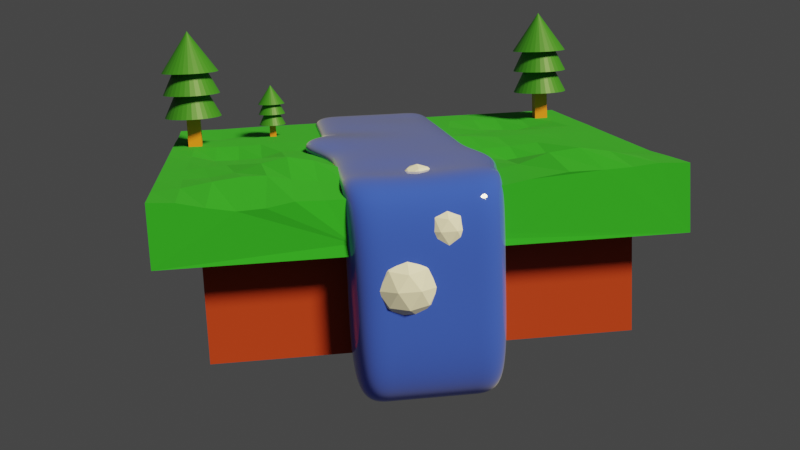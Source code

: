# Source: low_poly_world.blend  (saved by Blender 3.2.14; exported with 4.5.12 LTS)
import bpy
from mathutils import Matrix  # noqa: F401  (used for matrix-valued properties, if any)

bpy.ops.wm.read_factory_settings(use_empty=True)
scene = bpy.context.scene
scene.name = 'Scene'

# ---- collections
col_collection = bpy.data.collections.new('Collection'); scene.collection.children.link(col_collection)

# ---- materials (node trees are filled in below, after node groups)
mat_ground = bpy.data.materials.new('Ground')
mat_ground.alpha_threshold = 0.0
mat_ground.use_transparent_shadow = False
mat_ground.line_color = (0.0, 0.0, 0.0, 1.0)
mat_grass = bpy.data.materials.new('Grass')
mat_grass.use_transparent_shadow = False
mat_material = bpy.data.materials.new('Material')
mat_material.use_transparent_shadow = False
mat_material_002 = bpy.data.materials.new('Material.002')
mat_material_002.use_transparent_shadow = False
mat_material_001 = bpy.data.materials.new('Material.001')
mat_material_001.use_transparent_shadow = False

# ---- material node trees
mat_ground.use_nodes = True; mat_ground.node_tree.nodes.clear()
_N = mat_ground.node_tree.nodes; _L = mat_ground.node_tree.links
n0 = _N.new('ShaderNodeOutputMaterial'); n0.name = 'Material Output'; n0.location = (300, 300)
n1 = _N.new('ShaderNodeBsdfPrincipled'); n1.name = 'Principled BSDF'; n1.location = (10, 300)
n1.distribution = 'GGX'
n1.subsurface_method = 'RANDOM_WALK_SKIN'
n1.inputs[0].default_value = (0.3931, 0.03314, 0.006327, 1.0)
n1.inputs[2].default_value = 1.0
n1.inputs[3].default_value = 1.45
n1.inputs[27].default_value = (0.0, 0.0, 0.0, 1.0)
n1.inputs[28].default_value = 1.0
_L.new(n1.outputs[0], n0.inputs[0])
n0.is_active_output = True
mat_grass.use_nodes = True; mat_grass.node_tree.nodes.clear()
_N = mat_grass.node_tree.nodes; _L = mat_grass.node_tree.links
n0 = _N.new('ShaderNodeBsdfPrincipled'); n0.name = 'Principled BSDF'; n0.location = (10, 300)
n0.distribution = 'GGX'
n0.subsurface_method = 'RANDOM_WALK_SKIN'
n0.inputs[0].default_value = (0.0169, 0.3424, 0.01627, 1.0)
n0.inputs[2].default_value = 1.0
n0.inputs[3].default_value = 1.45
n0.inputs[27].default_value = (0.0, 0.0, 0.0, 1.0)
n0.inputs[28].default_value = 1.0
n1 = _N.new('ShaderNodeOutputMaterial'); n1.name = 'Material Output'; n1.location = (300, 300)
_L.new(n0.outputs[0], n1.inputs[0])
n1.is_active_output = True
mat_material.use_nodes = True; mat_material.node_tree.nodes.clear()
_N = mat_material.node_tree.nodes; _L = mat_material.node_tree.links
n0 = _N.new('ShaderNodeOutputMaterial'); n0.name = 'Material Output'; n0.location = (401, 306)
n1 = _N.new('ShaderNodeBsdfPrincipled'); n1.name = 'Principled BSDF'; n1.location = (-101, 364)
n1.distribution = 'GGX'
n1.subsurface_method = 'RANDOM_WALK_SKIN'
n1.inputs[0].default_value = (0.03437, 0.09208, 0.8, 1.0)
n1.inputs[2].default_value = 0.04545
n1.inputs[3].default_value = 1.45
n1.inputs[18].default_value = 0.09545
n1.inputs[24].default_value = 0.2
n1.inputs[27].default_value = (0.0, 0.0, 0.0, 1.0)
n1.inputs[28].default_value = 1.0
n2 = _N.new('ShaderNodeBsdfGlass'); n2.name = 'Glass BSDF'; n2.location = (186, 198)
n2.inputs[0].default_value = (0.0669, 0.07241, 1.0, 1.0)
n2.inputs[2].default_value = 1.45
_L.new(n1.outputs[0], n0.inputs[0])
_L.new(n2.outputs[0], n0.inputs[1])
n0.is_active_output = True
mat_material_002.use_nodes = True; mat_material_002.node_tree.nodes.clear()
_N = mat_material_002.node_tree.nodes; _L = mat_material_002.node_tree.links
n0 = _N.new('ShaderNodeBsdfPrincipled'); n0.name = 'Principled BSDF'; n0.location = (10, 300)
n0.distribution = 'GGX'
n0.subsurface_method = 'RANDOM_WALK_SKIN'
n0.inputs[0].default_value = (0.03279, 0.2019, 0.01442, 1.0)
n0.inputs[3].default_value = 1.45
n0.inputs[27].default_value = (0.0, 0.0, 0.0, 1.0)
n0.inputs[28].default_value = 1.0
n1 = _N.new('ShaderNodeOutputMaterial'); n1.name = 'Material Output'; n1.location = (300, 300)
_L.new(n0.outputs[0], n1.inputs[0])
n1.is_active_output = True
mat_material_001.use_nodes = True; mat_material_001.node_tree.nodes.clear()
_N = mat_material_001.node_tree.nodes; _L = mat_material_001.node_tree.links
n0 = _N.new('ShaderNodeBsdfPrincipled'); n0.name = 'Principled BSDF'; n0.location = (10, 300)
n0.distribution = 'GGX'
n0.subsurface_method = 'RANDOM_WALK_SKIN'
n0.inputs[0].default_value = (0.8, 0.2255, 0.00822, 1.0)
n0.inputs[3].default_value = 1.45
n0.inputs[27].default_value = (0.0, 0.0, 0.0, 1.0)
n0.inputs[28].default_value = 1.0
n1 = _N.new('ShaderNodeOutputMaterial'); n1.name = 'Material Output'; n1.location = (300, 300)
_L.new(n0.outputs[0], n1.inputs[0])
n1.is_active_output = True

# ---- world
world_world = bpy.data.worlds.new('World'); scene.world = world_world
world_world.use_nodes = True; world_world.node_tree.nodes.clear()
_N = world_world.node_tree.nodes; _L = world_world.node_tree.links
n0 = _N.new('ShaderNodeOutputWorld'); n0.name = 'World Output'; n0.location = (300, 300)
n1 = _N.new('ShaderNodeBackground'); n1.name = 'Background'; n1.location = (10, 300)
n1.inputs[0].default_value = (0.05088, 0.05088, 0.05088, 1.0)
_L.new(n1.outputs[0], n0.inputs[0])
n0.is_active_output = True
world_world.color = (0.05088, 0.05088, 0.05088)
world_world.use_sun_shadow = False
world_world.sun_shadow_jitter_overblur = 0.0

# ---- cameras
cam_camera = bpy.data.cameras.new('Camera')
cam_camera.clip_end = 100.0
cam_camera.ortho_scale = 7.314

# ---- lights
light_light = bpy.data.lights.new('Light', 'SUN')
light_light.color = (1.0, 0.8603, 0.4589)
light_light.transmission_factor = 0.0
light_light.angle = 0.1993
light_light.energy = 5.0
light_light.shadow_soft_size = 0.1
light_light.shadow_cascade_max_distance = 1000.0

# ---- meshes
me_cube = bpy.data.meshes.new('Cube')
me_cube.from_pydata([(1.0, 1.0, 1.0), (1.0, 1.0, -1.0), (1.0, -1.0, 1.0), (1.0, -1.0, -1.0), (-1.0, 1.0, 1.0), (-1.0, 1.0, -1.0), (-1.0, -1.0, 1.0), (-1.0, -1.0, -1.0), (1.194, 1.203, 2.187), (1.204, 1.204, 0.9598), (1.204, -1.204, 2.101), (1.204, -1.204, 0.9598), (-1.204, 1.204, 2.101), (-1.204, 1.204, 0.9598), (-1.204, -1.204, 2.101), (-1.204, -1.204, 0.9598), (-1.204, 0.3333, 2.101), (1.194, 0.3303, 1.175), (-1.204, 0.3333, 1.203), (1.179, 0.3192, 1.968), (-1.204, -0.3333, 2.101), (1.171, -0.3142, 1.922), (1.19, -0.3297, 1.17), (-1.204, -0.3333, 1.203), (0.9361, 1.204, 0.9598), (0.6686, 1.204, 0.9598), (0.4012, 1.204, 0.9598), (0.1337, 1.204, 0.9598), (-0.1337, 1.204, 0.9598), (-0.4012, 1.204, 0.9598), (-0.6686, 1.204, 0.9598), (-0.9361, 1.204, 0.9598), (0.9361, -1.204, 2.101), (0.6686, -1.204, 2.101), (0.4012, -1.204, 2.101), (0.1337, -1.204, 2.101), (-0.1337, -1.204, 2.101), (-0.4012, -1.204, 2.101), (-0.6686, -1.204, 2.101), (-0.9274, -1.203, 2.084), (-0.9361, -1.204, 0.9598), (-0.6686, -1.204, 0.9598), (-0.4012, -1.204, 0.9598), (-0.1337, -1.204, 0.9598), (0.1337, -1.204, 0.9598), (0.4012, -1.204, 0.9598), (0.6686, -1.204, 0.9598), (0.9361, -1.204, 0.9598), (-0.9361, 1.204, 2.101), (-0.6686, 1.204, 2.101), (-0.401, 1.207, 2.1), (-0.1337, 1.204, 2.101), (0.1337, 1.204, 2.101), (0.4012, 1.204, 2.101), (0.6686, 1.204, 2.101), (0.9308, 1.203, 2.149), (-0.9358, 0.3236, 2.1), (-0.666, 0.2376, 2.093), (-0.3924, 0.3096, 2.056), (-0.1123, 0.2982, 2.2), (0.1453, 0.3144, 2.032), (0.4024, 0.3314, 2.076), (0.6686, 0.3333, 2.101), (0.9346, 0.3319, 2.091), (-0.9361, -0.3333, 2.101), (-0.6686, -0.3333, 2.101), (-0.4, -0.3434, 2.096), (-0.1218, -0.4321, 2.047), (0.1348, -0.3273, 2.096), (0.4012, -0.3333, 2.101), (0.6685, -0.3337, 2.15), (0.9347, -0.3317, 2.085), (0.9361, 0.3333, 1.203), (0.6686, 0.3333, 1.203), (0.4012, 0.3333, 1.203), (0.1337, 0.3333, 1.203), (-0.1337, 0.3333, 1.261), (-0.4012, 0.3333, 1.203), (-0.6681, 0.313, 1.202), (-0.9361, 0.3333, 1.203), (-0.9361, -0.3333, 1.203), (-0.6686, -0.3333, 1.203), (-0.4012, -0.3333, 1.203), (-0.1313, -0.3465, 1.192), (0.133, -0.2595, 1.203), (0.4011, -0.3258, 1.203), (0.6686, -0.3333, 1.203), (0.9361, -0.3333, 1.203), (1.187, -0.4397, 1.937), (1.209, -0.5712, 1.967), (1.211, -0.6981, 1.886), (1.205, -0.8246, 1.862), (1.205, -0.9539, 1.953), (1.204, -1.079, 2.068), (-1.202, -1.079, 2.097), (-1.198, -0.9544, 2.09), (-1.202, -0.8304, 2.097), (-1.204, -0.7063, 2.101), (-1.204, -0.582, 2.101), (-1.204, -0.4577, 2.101), (0.937, -0.4566, 2.101), (0.9272, -0.5765, 2.155), (0.8963, -0.6839, 2.23), (0.8783, -0.7974, 2.227), (0.8965, -0.9318, 2.181), (0.9268, -1.074, 2.12), (0.6683, -0.4587, 2.309), (0.6683, -0.5831, 2.403), (0.6653, -0.708, 2.314), (0.66, -0.8335, 2.165), (0.6656, -0.9558, 2.108), (0.6686, -1.079, 2.101), (0.4012, -0.4577, 2.112), (0.3975, -0.5902, 2.136), (0.3858, -0.7408, 2.134), (0.3788, -0.8808, 2.148), (0.3858, -0.9894, 2.133), (0.3976, -1.087, 2.109), (0.1342, -0.4613, 2.099), (0.1337, -0.582, 2.101), (0.1327, -0.7082, 2.096), (0.1308, -0.8358, 2.084), (0.1327, -0.9568, 2.096), (0.1337, -1.079, 2.101), (-0.1255, -0.5254, 2.064), (-0.1327, -0.5978, 2.055), (-0.1375, -0.7067, 1.939), (-0.1393, -0.8312, 1.864), (-0.1375, -0.9553, 1.938), (-0.1346, -1.079, 2.063), (-0.4007, -0.4613, 2.099), (-0.4012, -0.582, 2.101), (-0.4014, -0.7063, 2.09), (-0.4018, -0.8307, 2.074), (-0.4014, -0.9549, 2.09), (-0.4012, -1.079, 2.101), (-0.6686, -0.4577, 2.101), (-0.6686, -0.582, 2.101), (-0.6686, -0.7063, 2.101), (-0.6667, -0.8304, 2.097), (-0.6631, -0.9544, 2.09), (-0.6667, -1.079, 2.097), (-0.9361, -0.4577, 2.101), (-0.9361, -0.582, 2.101), (-0.9274, -0.7054, 2.084), (-0.899, -0.8269, 2.026), (-0.8821, -0.9495, 1.991), (-0.899, -1.076, 2.026), (-1.204, 0.4784, 2.101), (-1.204, 0.6234, 2.101), (-1.204, 0.7684, 2.101), (-1.204, 0.9135, 2.101), (-1.204, 1.059, 2.101), (1.19, 1.06, 2.215), (1.189, 0.9379, 2.171), (1.189, 0.8099, 2.154), (1.191, 0.6481, 2.158), (1.185, 0.472, 2.07), (0.9284, 1.058, 2.188), (0.9366, 0.912, 2.314), (0.9414, 0.768, 2.412), (0.9323, 0.6221, 2.353), (0.9298, 0.4781, 2.174), (0.6686, 1.059, 2.101), (0.6686, 0.9135, 2.109), (0.6688, 0.7684, 2.13), (0.6686, 0.6234, 2.075), (0.6686, 0.4784, 2.094), (0.4012, 1.059, 2.101), (0.4012, 0.9135, 2.086), (0.4012, 0.7684, 1.903), (0.4012, 0.6234, 1.769), (0.4012, 0.4784, 1.903), (0.1337, 1.059, 2.101), (0.1337, 0.9135, 2.101), (0.1352, 0.766, 2.083), (0.1386, 0.6155, 2.035), (0.1429, 0.4634, 2.025), (-0.1336, 1.06, 2.101), (-0.1333, 0.9207, 2.101), (-0.1297, 0.7635, 2.116), (-0.1227, 0.6053, 2.103), (-0.1147, 0.4473, 2.154), (-0.3989, 1.101, 2.089), (-0.3973, 0.985, 2.081), (-0.3987, 0.8109, 2.071), (-0.3974, 0.6208, 2.074), (-0.3943, 0.4651, 2.051), (-0.6686, 1.06, 2.091), (-0.6682, 0.9208, 1.98), (-0.6686, 0.77, 1.892), (-0.6685, 0.6196, 1.978), (-0.6671, 0.4212, 2.087), (-0.9361, 1.059, 2.101), (-0.9361, 0.9135, 2.097), (-0.9361, 0.7684, 2.08), (-0.9361, 0.6234, 2.097), (-0.936, 0.4763, 2.101)], [], [(0, 4, 6, 2), (3, 2, 6, 7), (7, 6, 4, 5), (5, 1, 3, 7), (1, 0, 2, 3), (5, 4, 0, 1), (197, 148, 16, 56), (40, 39, 14, 15), (15, 14, 94, 95, 96, 97, 98, 99, 20, 23, 18, 16, 148, 149, 150, 151, 152, 12, 13), (24, 9, 11, 47), (9, 8, 153, 154, 155, 156, 157, 19, 17, 22, 21, 88, 89, 90, 91, 92, 93, 10, 11), (24, 55, 8, 9), (72, 17, 19, 63), (147, 94, 14, 39), (87, 22, 17, 72), (80, 23, 20, 64), (22, 87, 71, 21), (87, 86, 70, 71), (86, 85, 69, 70), (85, 84, 68, 69), (84, 83, 67, 68), (83, 82, 66, 67), (82, 81, 65, 66), (81, 80, 64, 65), (23, 80, 79, 18), (80, 81, 78, 79), (81, 82, 77, 78), (82, 83, 76, 77), (83, 84, 75, 76), (84, 85, 74, 75), (85, 86, 73, 74), (86, 87, 72, 73), (93, 105, 32, 10), (105, 111, 33, 32), (111, 117, 34, 33), (117, 123, 35, 34), (123, 129, 36, 35), (129, 135, 37, 36), (135, 141, 38, 37), (141, 147, 39, 38), (18, 79, 56, 16), (79, 78, 57, 56), (78, 77, 58, 57), (77, 76, 59, 58), (76, 75, 60, 59), (75, 74, 61, 60), (74, 73, 62, 61), (73, 72, 63, 62), (13, 12, 48, 31), (31, 48, 49, 30), (30, 49, 50, 29), (29, 50, 51, 28), (28, 51, 52, 27), (27, 52, 53, 26), (26, 53, 54, 25), (25, 54, 55, 24), (13, 31, 40, 15), (31, 30, 41, 40), (30, 29, 42, 41), (29, 28, 43, 42), (28, 27, 44, 43), (27, 26, 45, 44), (26, 25, 46, 45), (25, 24, 47, 46), (11, 10, 32, 47), (47, 32, 33, 46), (46, 33, 34, 45), (45, 34, 35, 44), (44, 35, 36, 43), (43, 36, 37, 42), (42, 37, 38, 41), (41, 38, 39, 40), (157, 162, 63, 19), (162, 167, 62, 63), (167, 172, 61, 62), (172, 177, 60, 61), (177, 182, 59, 60), (182, 187, 58, 59), (187, 192, 57, 58), (192, 197, 56, 57), (65, 64, 142, 136), (136, 142, 143, 137), (137, 143, 144, 138), (138, 144, 145, 139), (139, 145, 146, 140), (140, 146, 147, 141), (66, 65, 136, 130), (130, 136, 137, 131), (131, 137, 138, 132), (132, 138, 139, 133), (133, 139, 140, 134), (134, 140, 141, 135), (67, 66, 130, 124), (124, 130, 131, 125), (125, 131, 132, 126), (126, 132, 133, 127), (127, 133, 134, 128), (128, 134, 135, 129), (68, 67, 124, 118), (118, 124, 125, 119), (119, 125, 126, 120), (120, 126, 127, 121), (121, 127, 128, 122), (122, 128, 129, 123), (69, 68, 118, 112), (112, 118, 119, 113), (113, 119, 120, 114), (114, 120, 121, 115), (115, 121, 122, 116), (116, 122, 123, 117), (70, 69, 112, 106), (106, 112, 113, 107), (107, 113, 114, 108), (108, 114, 115, 109), (109, 115, 116, 110), (110, 116, 117, 111), (71, 70, 106, 100), (100, 106, 107, 101), (101, 107, 108, 102), (102, 108, 109, 103), (103, 109, 110, 104), (104, 110, 111, 105), (21, 71, 100, 88), (88, 100, 101, 89), (89, 101, 102, 90), (90, 102, 103, 91), (91, 103, 104, 92), (92, 104, 105, 93), (64, 20, 99, 142), (142, 99, 98, 143), (143, 98, 97, 144), (144, 97, 96, 145), (145, 96, 95, 146), (146, 95, 94, 147), (49, 48, 193, 188), (188, 193, 194, 189), (189, 194, 195, 190), (190, 195, 196, 191), (191, 196, 197, 192), (50, 49, 188, 183), (183, 188, 189, 184), (184, 189, 190, 185), (185, 190, 191, 186), (186, 191, 192, 187), (51, 50, 183, 178), (178, 183, 184, 179), (179, 184, 185, 180), (180, 185, 186, 181), (181, 186, 187, 182), (52, 51, 178, 173), (173, 178, 179, 174), (174, 179, 180, 175), (175, 180, 181, 176), (176, 181, 182, 177), (53, 52, 173, 168), (168, 173, 174, 169), (169, 174, 175, 170), (170, 175, 176, 171), (171, 176, 177, 172), (54, 53, 168, 163), (163, 168, 169, 164), (164, 169, 170, 165), (165, 170, 171, 166), (166, 171, 172, 167), (55, 54, 163, 158), (158, 163, 164, 159), (159, 164, 165, 160), (160, 165, 166, 161), (161, 166, 167, 162), (8, 55, 158, 153), (153, 158, 159, 154), (154, 159, 160, 155), (155, 160, 161, 156), (156, 161, 162, 157), (48, 12, 152, 193), (193, 152, 151, 194), (194, 151, 150, 195), (195, 150, 149, 196), (196, 149, 148, 197)])
me_cube.polygons.foreach_set('material_index', [0, 0, 0, 0, 0, 0, 1, 1, 1, 1, 1, 1, 1, 1, 1, 1, 1, 1, 1, 1, 1, 1, 1, 1, 1, 1, 1, 1, 1, 1, 1, 1, 1, 1, 1, 1, 1, 1, 1, 1, 1, 1, 1, 1, 1, 1, 1, 1, 1, 1, 1, 1, 1, 1, 1, 1, 1, 1, 1, 1, 1, 1, 1, 1, 1, 1, 1, 1, 1, 1, 1, 1, 1, 1, 1, 1, 1, 1, 1, 1, 1, 1, 1, 1, 1, 1, 1, 1, 1, 1, 1, 1, 1, 1, 1, 1, 1, 1, 1, 1, 1, 1, 1, 1, 1, 1, 1, 1, 1, 1, 1, 1, 1, 1, 1, 1, 1, 1, 1, 1, 1, 1, 1, 1, 1, 1, 1, 1, 1, 1, 1, 1, 1, 1, 1, 1, 1, 1, 1, 1, 1, 1, 1, 1, 1, 1, 1, 1, 1, 1, 1, 1, 1, 1, 1, 1, 1, 1, 1, 1, 1, 1, 1, 1, 1, 1, 1, 1, 1, 1, 1, 1, 1, 1, 1, 1, 1, 1, 1])
_uv = me_cube.uv_layers.new(name='UVMap')
_uv.uv.foreach_set('vector', [0.625, 0.5, 0.875, 0.5, 0.875, 0.75, 0.625, 0.75, 0.375, 0.75, 0.625, 0.75, 0.625, 1.0, 0.375, 1.0, 0.375, 0.0, 0.625, 0.0, 0.625, 0.25, 0.375, 0.25, 0.125, 0.5, 0.375, 0.5, 0.375, 0.75, 0.125, 0.75, 0.375, 0.5, 0.625, 0.5, 0.625, 0.75, 0.375, 0.75, 0.375, 0.25, 0.625, 0.25, 0.625, 0.5, 0.375, 0.5, 0.8472, 0.5753, 0.875, 0.5753, 0.875, 0.5904, 0.8472, 0.5904, 0.375, 0.9722, 0.625, 0.9722, 0.625, 1.0, 0.375, 1.0, 0.375, 0.0, 0.625, 0.0, 0.625, 0.01291, 0.625, 0.02582, 0.625, 0.03873, 0.625, 0.05165, 0.625, 0.06456, 0.625, 0.07747, 0.625, 0.09038, 0.4283, 0.09038, 0.4283, 0.1596, 0.625, 0.1596, 0.625, 0.1747, 0.625, 0.1897, 0.625, 0.2048, 0.625, 0.2199, 0.625, 0.2349, 0.625, 0.25, 0.375, 0.25, 0.3472, 0.5, 0.375, 0.5, 0.375, 0.75, 0.3472, 0.75, 0.375, 0.5, 0.625, 0.5, 0.625, 0.5151, 0.625, 0.5301, 0.625, 0.5452, 0.625, 0.5603, 0.625, 0.5753, 0.625, 0.5904, 0.4283, 0.5904, 0.4283, 0.6596, 0.625, 0.6596, 0.625, 0.6725, 0.625, 0.6854, 0.625, 0.6984, 0.625, 0.7113, 0.625, 0.7242, 0.625, 0.7371, 0.625, 0.75, 0.375, 0.75, 0.375, 0.4722, 0.625, 0.4722, 0.625, 0.5, 0.375, 0.5, 0.375, 0.4684, 0.375, 0.495, 0.4628, 0.495, 0.4628, 0.4684, 0.8472, 0.7371, 0.875, 0.7371, 0.875, 0.75, 0.8472, 0.75, 0.3434, 0.75, 0.37, 0.75, 0.37, 0.5, 0.3434, 0.5, 0.375, 0.9684, 0.375, 0.995, 0.4628, 0.995, 0.4628, 0.9684, 0.375, 0.755, 0.375, 0.7816, 0.4628, 0.7816, 0.4628, 0.755, 0.375, 0.7816, 0.375, 0.8083, 0.4628, 0.8083, 0.4628, 0.7816, 0.375, 0.8083, 0.375, 0.835, 0.4628, 0.835, 0.4628, 0.8083, 0.375, 0.835, 0.375, 0.8617, 0.4628, 0.8617, 0.4628, 0.835, 0.375, 0.8617, 0.375, 0.8883, 0.4628, 0.8883, 0.4628, 0.8617, 0.375, 0.8883, 0.375, 0.915, 0.4628, 0.915, 0.4628, 0.8883, 0.375, 0.915, 0.375, 0.9417, 0.4628, 0.9417, 0.4628, 0.915, 0.375, 0.9417, 0.375, 0.9684, 0.4628, 0.9684, 0.4628, 0.9417, 0.13, 0.75, 0.1566, 0.75, 0.1566, 0.5, 0.13, 0.5, 0.1566, 0.75, 0.1833, 0.75, 0.1833, 0.5, 0.1566, 0.5, 0.1833, 0.75, 0.21, 0.75, 0.21, 0.5, 0.1833, 0.5, 0.21, 0.75, 0.2367, 0.75, 0.2367, 0.5, 0.21, 0.5, 0.2367, 0.75, 0.2633, 0.75, 0.2633, 0.5, 0.2367, 0.5, 0.2633, 0.75, 0.29, 0.75, 0.29, 0.5, 0.2633, 0.5, 0.29, 0.75, 0.3167, 0.75, 0.3167, 0.5, 0.29, 0.5, 0.3167, 0.75, 0.3434, 0.75, 0.3434, 0.5, 0.3167, 0.5, 0.625, 0.7371, 0.6528, 0.7371, 0.6528, 0.75, 0.625, 0.75, 0.6528, 0.7371, 0.6806, 0.7371, 0.6806, 0.75, 0.6528, 0.75, 0.6806, 0.7371, 0.7083, 0.7371, 0.7083, 0.75, 0.6806, 0.75, 0.7083, 0.7371, 0.7361, 0.7371, 0.7361, 0.75, 0.7083, 0.75, 0.7361, 0.7371, 0.7639, 0.7371, 0.7639, 0.75, 0.7361, 0.75, 0.7639, 0.7371, 0.7917, 0.7371, 0.7917, 0.75, 0.7639, 0.75, 0.7917, 0.7371, 0.8194, 0.7371, 0.8194, 0.75, 0.7917, 0.75, 0.8194, 0.7371, 0.8472, 0.7371, 0.8472, 0.75, 0.8194, 0.75, 0.375, 0.255, 0.375, 0.2816, 0.4628, 0.2816, 0.4628, 0.255, 0.375, 0.2816, 0.375, 0.3083, 0.4628, 0.3083, 0.4628, 0.2816, 0.375, 0.3083, 0.375, 0.335, 0.4628, 0.335, 0.4628, 0.3083, 0.375, 0.335, 0.375, 0.3617, 0.4628, 0.3617, 0.4628, 0.335, 0.375, 0.3617, 0.375, 0.3883, 0.4628, 0.3883, 0.4628, 0.3617, 0.375, 0.3883, 0.375, 0.415, 0.4628, 0.415, 0.4628, 0.3883, 0.375, 0.415, 0.375, 0.4417, 0.4628, 0.4417, 0.4628, 0.415, 0.375, 0.4417, 0.375, 0.4684, 0.4628, 0.4684, 0.4628, 0.4417, 0.375, 0.25, 0.625, 0.25, 0.625, 0.2778, 0.375, 0.2778, 0.375, 0.2778, 0.625, 0.2778, 0.625, 0.3056, 0.375, 0.3056, 0.375, 0.3056, 0.625, 0.3056, 0.625, 0.3333, 0.375, 0.3333, 0.375, 0.3333, 0.625, 0.3333, 0.625, 0.3611, 0.375, 0.3611, 0.375, 0.3611, 0.625, 0.3611, 0.625, 0.3889, 0.375, 0.3889, 0.375, 0.3889, 0.625, 0.3889, 0.625, 0.4167, 0.375, 0.4167, 0.375, 0.4167, 0.625, 0.4167, 0.625, 0.4444, 0.375, 0.4444, 0.375, 0.4444, 0.625, 0.4444, 0.625, 0.4722, 0.375, 0.4722, 0.125, 0.5, 0.1528, 0.5, 0.1528, 0.75, 0.125, 0.75, 0.1528, 0.5, 0.1806, 0.5, 0.1806, 0.75, 0.1528, 0.75, 0.1806, 0.5, 0.2083, 0.5, 0.2083, 0.75, 0.1806, 0.75, 0.2083, 0.5, 0.2361, 0.5, 0.2361, 0.75, 0.2083, 0.75, 0.2361, 0.5, 0.2639, 0.5, 0.2639, 0.75, 0.2361, 0.75, 0.2639, 0.5, 0.2917, 0.5, 0.2917, 0.75, 0.2639, 0.75, 0.2917, 0.5, 0.3194, 0.5, 0.3194, 0.75, 0.2917, 0.75, 0.3194, 0.5, 0.3472, 0.5, 0.3472, 0.75, 0.3194, 0.75, 0.375, 0.75, 0.625, 0.75, 0.625, 0.7778, 0.375, 0.7778, 0.375, 0.7778, 0.625, 0.7778, 0.625, 0.8056, 0.375, 0.8056, 0.375, 0.8056, 0.625, 0.8056, 0.625, 0.8333, 0.375, 0.8333, 0.375, 0.8333, 0.625, 0.8333, 0.625, 0.8611, 0.375, 0.8611, 0.375, 0.8611, 0.625, 0.8611, 0.625, 0.8889, 0.375, 0.8889, 0.375, 0.8889, 0.625, 0.8889, 0.625, 0.9167, 0.375, 0.9167, 0.375, 0.9167, 0.625, 0.9167, 0.625, 0.9444, 0.375, 0.9444, 0.375, 0.9444, 0.625, 0.9444, 0.625, 0.9722, 0.375, 0.9722, 0.625, 0.5753, 0.6528, 0.5753, 0.6528, 0.5904, 0.625, 0.5904, 0.6528, 0.5753, 0.6806, 0.5753, 0.6806, 0.5904, 0.6528, 0.5904, 0.6806, 0.5753, 0.7083, 0.5753, 0.7083, 0.5904, 0.6806, 0.5904, 0.7083, 0.5753, 0.7361, 0.5753, 0.7361, 0.5904, 0.7083, 0.5904, 0.7361, 0.5753, 0.7639, 0.5753, 0.7639, 0.5904, 0.7361, 0.5904, 0.7639, 0.5753, 0.7917, 0.5753, 0.7917, 0.5904, 0.7639, 0.5904, 0.7917, 0.5753, 0.8194, 0.5753, 0.8194, 0.5904, 0.7917, 0.5904, 0.8194, 0.5753, 0.8472, 0.5753, 0.8472, 0.5904, 0.8194, 0.5904, 0.8194, 0.6596, 0.8472, 0.6596, 0.8472, 0.6725, 0.8194, 0.6725, 0.8194, 0.6725, 0.8472, 0.6725, 0.8472, 0.6854, 0.8194, 0.6854, 0.8194, 0.6854, 0.8472, 0.6854, 0.8472, 0.6984, 0.8194, 0.6984, 0.8194, 0.6984, 0.8472, 0.6984, 0.8472, 0.7113, 0.8194, 0.7113, 0.8194, 0.7113, 0.8472, 0.7113, 0.8472, 0.7242, 0.8194, 0.7242, 0.8194, 0.7242, 0.8472, 0.7242, 0.8472, 0.7371, 0.8194, 0.7371, 0.7917, 0.6596, 0.8194, 0.6596, 0.8194, 0.6725, 0.7917, 0.6725, 0.7917, 0.6725, 0.8194, 0.6725, 0.8194, 0.6854, 0.7917, 0.6854, 0.7917, 0.6854, 0.8194, 0.6854, 0.8194, 0.6984, 0.7917, 0.6984, 0.7917, 0.6984, 0.8194, 0.6984, 0.8194, 0.7113, 0.7917, 0.7113, 0.7917, 0.7113, 0.8194, 0.7113, 0.8194, 0.7242, 0.7917, 0.7242, 0.7917, 0.7242, 0.8194, 0.7242, 0.8194, 0.7371, 0.7917, 0.7371, 0.7639, 0.6596, 0.7917, 0.6596, 0.7917, 0.6725, 0.7639, 0.6725, 0.7639, 0.6725, 0.7917, 0.6725, 0.7917, 0.6854, 0.7639, 0.6854, 0.7639, 0.6854, 0.7917, 0.6854, 0.7917, 0.6984, 0.7639, 0.6984, 0.7639, 0.6984, 0.7917, 0.6984, 0.7917, 0.7113, 0.7639, 0.7113, 0.7639, 0.7113, 0.7917, 0.7113, 0.7917, 0.7242, 0.7639, 0.7242, 0.7639, 0.7242, 0.7917, 0.7242, 0.7917, 0.7371, 0.7639, 0.7371, 0.7361, 0.6596, 0.7639, 0.6596, 0.7639, 0.6725, 0.7361, 0.6725, 0.7361, 0.6725, 0.7639, 0.6725, 0.7639, 0.6854, 0.7361, 0.6854, 0.7361, 0.6854, 0.7639, 0.6854, 0.7639, 0.6984, 0.7361, 0.6984, 0.7361, 0.6984, 0.7639, 0.6984, 0.7639, 0.7113, 0.7361, 0.7113, 0.7361, 0.7113, 0.7639, 0.7113, 0.7639, 0.7242, 0.7361, 0.7242, 0.7361, 0.7242, 0.7639, 0.7242, 0.7639, 0.7371, 0.7361, 0.7371, 0.7083, 0.6596, 0.7361, 0.6596, 0.7361, 0.6725, 0.7083, 0.6725, 0.7083, 0.6725, 0.7361, 0.6725, 0.7361, 0.6854, 0.7083, 0.6854, 0.7083, 0.6854, 0.7361, 0.6854, 0.7361, 0.6984, 0.7083, 0.6984, 0.7083, 0.6984, 0.7361, 0.6984, 0.7361, 0.7113, 0.7083, 0.7113, 0.7083, 0.7113, 0.7361, 0.7113, 0.7361, 0.7242, 0.7083, 0.7242, 0.7083, 0.7242, 0.7361, 0.7242, 0.7361, 0.7371, 0.7083, 0.7371, 0.6806, 0.6596, 0.7083, 0.6596, 0.7083, 0.6725, 0.6806, 0.6725, 0.6806, 0.6725, 0.7083, 0.6725, 0.7083, 0.6854, 0.6806, 0.6854, 0.6806, 0.6854, 0.7083, 0.6854, 0.7083, 0.6984, 0.6806, 0.6984, 0.6806, 0.6984, 0.7083, 0.6984, 0.7083, 0.7113, 0.6806, 0.7113, 0.6806, 0.7113, 0.7083, 0.7113, 0.7083, 0.7242, 0.6806, 0.7242, 0.6806, 0.7242, 0.7083, 0.7242, 0.7083, 0.7371, 0.6806, 0.7371, 0.6528, 0.6596, 0.6806, 0.6596, 0.6806, 0.6725, 0.6528, 0.6725, 0.6528, 0.6725, 0.6806, 0.6725, 0.6806, 0.6854, 0.6528, 0.6854, 0.6528, 0.6854, 0.6806, 0.6854, 0.6806, 0.6984, 0.6528, 0.6984, 0.6528, 0.6984, 0.6806, 0.6984, 0.6806, 0.7113, 0.6528, 0.7113, 0.6528, 0.7113, 0.6806, 0.7113, 0.6806, 0.7242, 0.6528, 0.7242, 0.6528, 0.7242, 0.6806, 0.7242, 0.6806, 0.7371, 0.6528, 0.7371, 0.625, 0.6596, 0.6528, 0.6596, 0.6528, 0.6725, 0.625, 0.6725, 0.625, 0.6725, 0.6528, 0.6725, 0.6528, 0.6854, 0.625, 0.6854, 0.625, 0.6854, 0.6528, 0.6854, 0.6528, 0.6984, 0.625, 0.6984, 0.625, 0.6984, 0.6528, 0.6984, 0.6528, 0.7113, 0.625, 0.7113, 0.625, 0.7113, 0.6528, 0.7113, 0.6528, 0.7242, 0.625, 0.7242, 0.625, 0.7242, 0.6528, 0.7242, 0.6528, 0.7371, 0.625, 0.7371, 0.8472, 0.6596, 0.875, 0.6596, 0.875, 0.6725, 0.8472, 0.6725, 0.8472, 0.6725, 0.875, 0.6725, 0.875, 0.6854, 0.8472, 0.6854, 0.8472, 0.6854, 0.875, 0.6854, 0.875, 0.6984, 0.8472, 0.6984, 0.8472, 0.6984, 0.875, 0.6984, 0.875, 0.7113, 0.8472, 0.7113, 0.8472, 0.7113, 0.875, 0.7113, 0.875, 0.7242, 0.8472, 0.7242, 0.8472, 0.7242, 0.875, 0.7242, 0.875, 0.7371, 0.8472, 0.7371, 0.8194, 0.5, 0.8472, 0.5, 0.8472, 0.5151, 0.8194, 0.5151, 0.8194, 0.5151, 0.8472, 0.5151, 0.8472, 0.5301, 0.8194, 0.5301, 0.8194, 0.5301, 0.8472, 0.5301, 0.8472, 0.5452, 0.8194, 0.5452, 0.8194, 0.5452, 0.8472, 0.5452, 0.8472, 0.5603, 0.8194, 0.5603, 0.8194, 0.5603, 0.8472, 0.5603, 0.8472, 0.5753, 0.8194, 0.5753, 0.7917, 0.5, 0.8194, 0.5, 0.8194, 0.5151, 0.7917, 0.5151, 0.7917, 0.5151, 0.8194, 0.5151, 0.8194, 0.5301, 0.7917, 0.5301, 0.7917, 0.5301, 0.8194, 0.5301, 0.8194, 0.5452, 0.7917, 0.5452, 0.7917, 0.5452, 0.8194, 0.5452, 0.8194, 0.5603, 0.7917, 0.5603, 0.7917, 0.5603, 0.8194, 0.5603, 0.8194, 0.5753, 0.7917, 0.5753, 0.7639, 0.5, 0.7917, 0.5, 0.7917, 0.5151, 0.7639, 0.5151, 0.7639, 0.5151, 0.7917, 0.5151, 0.7917, 0.5301, 0.7639, 0.5301, 0.7639, 0.5301, 0.7917, 0.5301, 0.7917, 0.5452, 0.7639, 0.5452, 0.7639, 0.5452, 0.7917, 0.5452, 0.7917, 0.5603, 0.7639, 0.5603, 0.7639, 0.5603, 0.7917, 0.5603, 0.7917, 0.5753, 0.7639, 0.5753, 0.7361, 0.5, 0.7639, 0.5, 0.7639, 0.5151, 0.7361, 0.5151, 0.7361, 0.5151, 0.7639, 0.5151, 0.7639, 0.5301, 0.7361, 0.5301, 0.7361, 0.5301, 0.7639, 0.5301, 0.7639, 0.5452, 0.7361, 0.5452, 0.7361, 0.5452, 0.7639, 0.5452, 0.7639, 0.5603, 0.7361, 0.5603, 0.7361, 0.5603, 0.7639, 0.5603, 0.7639, 0.5753, 0.7361, 0.5753, 0.7083, 0.5, 0.7361, 0.5, 0.7361, 0.5151, 0.7083, 0.5151, 0.7083, 0.5151, 0.7361, 0.5151, 0.7361, 0.5301, 0.7083, 0.5301, 0.7083, 0.5301, 0.7361, 0.5301, 0.7361, 0.5452, 0.7083, 0.5452, 0.7083, 0.5452, 0.7361, 0.5452, 0.7361, 0.5603, 0.7083, 0.5603, 0.7083, 0.5603, 0.7361, 0.5603, 0.7361, 0.5753, 0.7083, 0.5753, 0.6806, 0.5, 0.7083, 0.5, 0.7083, 0.5151, 0.6806, 0.5151, 0.6806, 0.5151, 0.7083, 0.5151, 0.7083, 0.5301, 0.6806, 0.5301, 0.6806, 0.5301, 0.7083, 0.5301, 0.7083, 0.5452, 0.6806, 0.5452, 0.6806, 0.5452, 0.7083, 0.5452, 0.7083, 0.5603, 0.6806, 0.5603, 0.6806, 0.5603, 0.7083, 0.5603, 0.7083, 0.5753, 0.6806, 0.5753, 0.6528, 0.5, 0.6806, 0.5, 0.6806, 0.5151, 0.6528, 0.5151, 0.6528, 0.5151, 0.6806, 0.5151, 0.6806, 0.5301, 0.6528, 0.5301, 0.6528, 0.5301, 0.6806, 0.5301, 0.6806, 0.5452, 0.6528, 0.5452, 0.6528, 0.5452, 0.6806, 0.5452, 0.6806, 0.5603, 0.6528, 0.5603, 0.6528, 0.5603, 0.6806, 0.5603, 0.6806, 0.5753, 0.6528, 0.5753, 0.625, 0.5, 0.6528, 0.5, 0.6528, 0.5151, 0.625, 0.5151, 0.625, 0.5151, 0.6528, 0.5151, 0.6528, 0.5301, 0.625, 0.5301, 0.625, 0.5301, 0.6528, 0.5301, 0.6528, 0.5452, 0.625, 0.5452, 0.625, 0.5452, 0.6528, 0.5452, 0.6528, 0.5603, 0.625, 0.5603, 0.625, 0.5603, 0.6528, 0.5603, 0.6528, 0.5753, 0.625, 0.5753, 0.8472, 0.5, 0.875, 0.5, 0.875, 0.5151, 0.8472, 0.5151, 0.8472, 0.5151, 0.875, 0.5151, 0.875, 0.5301, 0.8472, 0.5301, 0.8472, 0.5301, 0.875, 0.5301, 0.875, 0.5452, 0.8472, 0.5452, 0.8472, 0.5452, 0.875, 0.5452, 0.875, 0.5603, 0.8472, 0.5603, 0.8472, 0.5603, 0.875, 0.5603, 0.875, 0.5753, 0.8472, 0.5753])
me_cube.materials.append(mat_ground)
me_cube.materials.append(mat_grass)
me_cube.use_mirror_vertex_groups = False
me_cube.update()
me_cube_001 = bpy.data.meshes.new('Cube.001')
me_cube_001.from_pydata([(-1.0, -1.0, -1.0), (-1.0, -1.0, 1.0), (-1.0, 1.0, -1.0), (-1.0, 1.0, 1.0), (1.0, -1.0, -1.0), (1.0, -1.0, 1.0), (1.0, 1.0, -1.0), (1.0, 1.0, 1.0)], [], [(0, 1, 3, 2), (2, 3, 7, 6), (6, 7, 5, 4), (4, 5, 1, 0), (2, 6, 4, 0), (7, 3, 1, 5)])
_uv = me_cube_001.uv_layers.new(name='UVMap')
_uv.uv.foreach_set('vector', [0.375, 0.0, 0.625, 0.0, 0.625, 0.25, 0.375, 0.25, 0.375, 0.25, 0.625, 0.25, 0.625, 0.5, 0.375, 0.5, 0.375, 0.5, 0.625, 0.5, 0.625, 0.75, 0.375, 0.75, 0.375, 0.75, 0.625, 0.75, 0.625, 1.0, 0.375, 1.0, 0.125, 0.5, 0.375, 0.5, 0.375, 0.75, 0.125, 0.75, 0.625, 0.5, 0.875, 0.5, 0.875, 0.75, 0.625, 0.75])
me_cube_001.update()
me_plane = bpy.data.meshes.new('Plane')
me_plane.from_pydata([(-1.0, -1.0, 0.0), (1.0, -1.0, 0.0), (-1.0, 1.0, 0.0), (1.0, 1.0, 0.0), (1.0, -1.0, -3.245), (1.0, 1.0, -3.245), (1.0, -1.0, -1.613), (1.0, 1.0, -1.613), (-1.0, 0.0, 0.0), (1.0, 2.289e-05, -0.000639), (1.0, 0.0, -3.245), (1.0, 0.0, -1.613), (-0.5, -1.0, 0.0), (-0.04702, -1.453, 0.1175), (0.5, -1.0, 0.0), (0.5, 1.233, 0.0), (0.0, 1.0, 0.0), (-0.5, 1.0, 0.0), (0.5115, 0.00944, -0.02642), (0.0, 0.0, 0.0), (-0.5, 0.0, 0.0), (1.0, 0.5, 0.0), (1.0, 0.5, -3.245), (1.0, 0.5, -1.613), (-0.9999, 0.5001, -0.0001959), (-0.4999, 0.5001, -0.0001959), (5.193e-05, 0.5, -0.0001148), (0.5058, 0.6175, -0.01275), (-1.0, -0.5, 0.0), (1.0, -0.5, -0.0003106), (1.0, -0.5, -3.245), (1.0, -0.5, -1.613), (-0.4999, -0.4999, -0.0001864), (-0.02238, -0.7164, 0.05597), (0.5058, -0.4952, -0.01329), (0.753, -0.9975, -0.02345), (0.75, 1.0, -6.92e-07), (0.7575, 0.004807, -0.08697), (0.7522, 0.5011, -0.03185), (0.7582, -0.4939, -0.07875), (0.2499, -1.001, 0.0001353), (0.2539, 1.004, -0.008667), (0.254, 0.003328, -0.008952), (0.2578, 0.5064, -0.01733), (0.25, -0.5, 0.0), (-0.2439, -0.9974, -0.01339), (-0.25, 1.0, 0.0), (-0.2436, 0.005232, -0.01407), (-0.25, 0.5, 0.0), (-0.2373, -0.4895, -0.02815), (-0.7433, 1.005, -0.01479), (-0.7433, 0.005499, -0.01479), (-0.75, -1.0, 0.0), (-0.7366, 0.511, -0.02958), (-0.75, -0.5, 0.0)], [], [(38, 21, 3, 36), (31, 6, 4, 30), (29, 1, 6, 31), (21, 9, 11, 23), (23, 11, 10, 22), (39, 29, 9, 37), (54, 32, 20, 51), (49, 33, 19, 47), (44, 34, 18, 42), (53, 25, 17, 50), (48, 26, 16, 46), (43, 27, 15, 41), (42, 18, 27, 43), (47, 19, 26, 48), (51, 20, 25, 53), (7, 23, 22, 5), (3, 21, 23, 7), (37, 9, 21, 38), (40, 14, 34, 44), (45, 13, 33, 49), (52, 12, 32, 54), (35, 1, 29, 39), (9, 29, 31, 11), (11, 31, 30, 10), (14, 35, 39, 34), (18, 37, 38, 27), (34, 39, 37, 18), (27, 38, 36, 15), (13, 40, 44, 33), (19, 42, 43, 26), (26, 43, 41, 16), (33, 44, 42, 19), (12, 45, 49, 32), (20, 47, 48, 25), (25, 48, 46, 17), (32, 49, 47, 20), (0, 52, 54, 28), (8, 51, 53, 24), (24, 53, 50, 2), (28, 54, 51, 8)])
_uv = me_plane.uv_layers.new(name='UVMap')
_uv.uv.foreach_set('vector', [0.875, 0.75, 1.0, 0.75, 1.0, 1.0, 0.875, 1.0, 1.0, 0.25, 1.0, 0.0, 1.0, 0.0, 1.0, 0.25, 1.0, 0.25, 1.0, 0.0, 1.0, 0.0, 1.0, 0.25, 1.0, 0.75, 1.0, 0.5, 1.0, 0.5, 1.0, 0.75, 1.0, 0.75, 1.0, 0.5, 1.0, 0.5, 1.0, 0.75, 0.875, 0.25, 1.0, 0.25, 1.0, 0.5, 0.875, 0.5, 0.125, 0.25, 0.25, 0.25, 0.25, 0.5, 0.125, 0.5, 0.375, 0.25, 0.5, 0.25, 0.5, 0.5, 0.375, 0.5, 0.625, 0.25, 0.75, 0.25, 0.75, 0.5, 0.625, 0.5, 0.125, 0.75, 0.25, 0.75, 0.25, 1.0, 0.125, 1.0, 0.375, 0.75, 0.5, 0.75, 0.5, 1.0, 0.375, 1.0, 0.625, 0.75, 0.75, 0.75, 0.75, 1.0, 0.625, 1.0, 0.625, 0.5, 0.75, 0.5, 0.75, 0.75, 0.625, 0.75, 0.375, 0.5, 0.5, 0.5, 0.5, 0.75, 0.375, 0.75, 0.125, 0.5, 0.25, 0.5, 0.25, 0.75, 0.125, 0.75, 1.0, 1.0, 1.0, 0.75, 1.0, 0.75, 1.0, 1.0, 1.0, 1.0, 1.0, 0.75, 1.0, 0.75, 1.0, 1.0, 0.875, 0.5, 1.0, 0.5, 1.0, 0.75, 0.875, 0.75, 0.625, 0.0, 0.75, 0.0, 0.75, 0.25, 0.625, 0.25, 0.375, 0.0, 0.5, 0.0, 0.5, 0.25, 0.375, 0.25, 0.125, 0.0, 0.25, 0.0, 0.25, 0.25, 0.125, 0.25, 0.875, 0.0, 1.0, 0.0, 1.0, 0.25, 0.875, 0.25, 1.0, 0.5, 1.0, 0.25, 1.0, 0.25, 1.0, 0.5, 1.0, 0.5, 1.0, 0.25, 1.0, 0.25, 1.0, 0.5, 0.75, 0.0, 0.875, 0.0, 0.875, 0.25, 0.75, 0.25, 0.75, 0.5, 0.875, 0.5, 0.875, 0.75, 0.75, 0.75, 0.75, 0.25, 0.875, 0.25, 0.875, 0.5, 0.75, 0.5, 0.75, 0.75, 0.875, 0.75, 0.875, 1.0, 0.75, 1.0, 0.5, 0.0, 0.625, 0.0, 0.625, 0.25, 0.5, 0.25, 0.5, 0.5, 0.625, 0.5, 0.625, 0.75, 0.5, 0.75, 0.5, 0.75, 0.625, 0.75, 0.625, 1.0, 0.5, 1.0, 0.5, 0.25, 0.625, 0.25, 0.625, 0.5, 0.5, 0.5, 0.25, 0.0, 0.375, 0.0, 0.375, 0.25, 0.25, 0.25, 0.25, 0.5, 0.375, 0.5, 0.375, 0.75, 0.25, 0.75, 0.25, 0.75, 0.375, 0.75, 0.375, 1.0, 0.25, 1.0, 0.25, 0.25, 0.375, 0.25, 0.375, 0.5, 0.25, 0.5, 0.0, 0.0, 0.125, 0.0, 0.125, 0.25, 0.0, 0.25, 0.0, 0.5, 0.125, 0.5, 0.125, 0.75, 0.0, 0.75, 0.0, 0.75, 0.125, 0.75, 0.125, 1.0, 0.0, 1.0, 0.0, 0.25, 0.125, 0.25, 0.125, 0.5, 0.0, 0.5])
me_plane.materials.append(mat_material)
me_plane.update()
me_icosphere = bpy.data.meshes.new('Icosphere')
me_icosphere.from_pydata([(0.0, 0.0, -1.0), (0.7236, -0.5257, -0.4472), (-0.2764, -0.8506, -0.4472), (-0.8944, 0.0, -0.4472), (-0.2764, 0.8506, -0.4472), (0.7236, 0.5257, -0.4472), (0.2764, -0.8506, 0.4472), (-0.7236, -0.5257, 0.4472), (-0.7236, 0.5257, 0.4472), (0.2764, 0.8506, 0.4472), (0.8944, 0.0, 0.4472), (0.0, 0.0, 1.0), (-0.1625, -0.5, -0.8507), (0.4253, -0.309, -0.8507), (0.2629, -0.809, -0.5257), (0.8506, 0.0, -0.5257), (0.4253, 0.309, -0.8507), (-0.5257, 0.0, -0.8507), (-0.6882, -0.5, -0.5257), (-0.1625, 0.5, -0.8507), (-0.6882, 0.5, -0.5257), (0.2629, 0.809, -0.5257), (0.9511, -0.309, 0.0), (0.9511, 0.309, 0.0), (0.0, -1.0, 0.0), (0.5878, -0.809, 0.0), (-0.9511, -0.309, 0.0), (-0.5878, -0.809, 0.0), (-0.5878, 0.809, 0.0), (-0.9511, 0.309, 0.0), (0.5878, 0.809, 0.0), (0.0, 1.0, 0.0), (0.6882, -0.5, 0.5257), (-0.2629, -0.809, 0.5257), (-0.8506, 0.0, 0.5257), (-0.2629, 0.809, 0.5257), (0.6882, 0.5, 0.5257), (0.1625, -0.5, 0.8507), (0.5257, 0.0, 0.8507), (-0.4253, -0.309, 0.8507), (-0.4253, 0.309, 0.8507), (0.1625, 0.5, 0.8507)], [], [(0, 13, 12), (1, 13, 15), (0, 12, 17), (0, 17, 19), (0, 19, 16), (1, 15, 22), (2, 14, 24), (3, 18, 26), (4, 20, 28), (5, 21, 30), (1, 22, 25), (2, 24, 27), (3, 26, 29), (4, 28, 31), (5, 30, 23), (6, 32, 37), (7, 33, 39), (8, 34, 40), (9, 35, 41), (10, 36, 38), (38, 41, 11), (38, 36, 41), (36, 9, 41), (41, 40, 11), (41, 35, 40), (35, 8, 40), (40, 39, 11), (40, 34, 39), (34, 7, 39), (39, 37, 11), (39, 33, 37), (33, 6, 37), (37, 38, 11), (37, 32, 38), (32, 10, 38), (23, 36, 10), (23, 30, 36), (30, 9, 36), (31, 35, 9), (31, 28, 35), (28, 8, 35), (29, 34, 8), (29, 26, 34), (26, 7, 34), (27, 33, 7), (27, 24, 33), (24, 6, 33), (25, 32, 6), (25, 22, 32), (22, 10, 32), (30, 31, 9), (30, 21, 31), (21, 4, 31), (28, 29, 8), (28, 20, 29), (20, 3, 29), (26, 27, 7), (26, 18, 27), (18, 2, 27), (24, 25, 6), (24, 14, 25), (14, 1, 25), (22, 23, 10), (22, 15, 23), (15, 5, 23), (16, 21, 5), (16, 19, 21), (19, 4, 21), (19, 20, 4), (19, 17, 20), (17, 3, 20), (17, 18, 3), (17, 12, 18), (12, 2, 18), (15, 16, 5), (15, 13, 16), (13, 0, 16), (12, 14, 2), (12, 13, 14), (13, 1, 14)])
_uv = me_icosphere.uv_layers.new(name='UVMap')
_uv.uv.foreach_set('vector', [0.1818, 0.0, 0.2273, 0.07873, 0.1364, 0.07873, 0.2727, 0.1575, 0.3182, 0.07873, 0.3636, 0.1575, 0.9091, 0.0, 0.9545, 0.07873, 0.8636, 0.07873, 0.7273, 0.0, 0.7727, 0.07873, 0.6818, 0.07873, 0.5455, 0.0, 0.5909, 0.07873, 0.5, 0.07873, 0.2727, 0.1575, 0.3636, 0.1575, 0.3182, 0.2362, 0.09091, 0.1575, 0.1818, 0.1575, 0.1364, 0.2362, 0.8182, 0.1575, 0.9091, 0.1575, 0.8636, 0.2362, 0.6364, 0.1575, 0.7273, 0.1575, 0.6818, 0.2362, 0.4545, 0.1575, 0.5455, 0.1575, 0.5, 0.2362, 0.2727, 0.1575, 0.3182, 0.2362, 0.2273, 0.2362, 0.09091, 0.1575, 0.1364, 0.2362, 0.04546, 0.2362, 0.8182, 0.1575, 0.8636, 0.2362, 0.7727, 0.2362, 0.6364, 0.1575, 0.6818, 0.2362, 0.5909, 0.2362, 0.4545, 0.1575, 0.5, 0.2362, 0.4091, 0.2362, 0.1818, 0.3149, 0.2727, 0.3149, 0.2273, 0.3937, 0.0, 0.3149, 0.09091, 0.3149, 0.04546, 0.3937, 0.7273, 0.3149, 0.8182, 0.3149, 0.7727, 0.3937, 0.5455, 0.3149, 0.6364, 0.3149, 0.5909, 0.3937, 0.3636, 0.3149, 0.4545, 0.3149, 0.4091, 0.3937, 0.4091, 0.3937, 0.5, 0.3937, 0.4545, 0.4724, 0.4091, 0.3937, 0.4545, 0.3149, 0.5, 0.3937, 0.4545, 0.3149, 0.5455, 0.3149, 0.5, 0.3937, 0.5909, 0.3937, 0.6818, 0.3937, 0.6364, 0.4724, 0.5909, 0.3937, 0.6364, 0.3149, 0.6818, 0.3937, 0.6364, 0.3149, 0.7273, 0.3149, 0.6818, 0.3937, 0.7727, 0.3937, 0.8636, 0.3937, 0.8182, 0.4724, 0.7727, 0.3937, 0.8182, 0.3149, 0.8636, 0.3937, 0.8182, 0.3149, 0.9091, 0.3149, 0.8636, 0.3937, 0.04546, 0.3937, 0.1364, 0.3937, 0.09091, 0.4724, 0.04546, 0.3937, 0.09091, 0.3149, 0.1364, 0.3937, 0.09091, 0.3149, 0.1818, 0.3149, 0.1364, 0.3937, 0.2273, 0.3937, 0.3182, 0.3937, 0.2727, 0.4724, 0.2273, 0.3937, 0.2727, 0.3149, 0.3182, 0.3937, 0.2727, 0.3149, 0.3636, 0.3149, 0.3182, 0.3937, 0.4091, 0.2362, 0.4545, 0.3149, 0.3636, 0.3149, 0.4091, 0.2362, 0.5, 0.2362, 0.4545, 0.3149, 0.5, 0.2362, 0.5455, 0.3149, 0.4545, 0.3149, 0.5909, 0.2362, 0.6364, 0.3149, 0.5455, 0.3149, 0.5909, 0.2362, 0.6818, 0.2362, 0.6364, 0.3149, 0.6818, 0.2362, 0.7273, 0.3149, 0.6364, 0.3149, 0.7727, 0.2362, 0.8182, 0.3149, 0.7273, 0.3149, 0.7727, 0.2362, 0.8636, 0.2362, 0.8182, 0.3149, 0.8636, 0.2362, 0.9091, 0.3149, 0.8182, 0.3149, 0.04546, 0.2362, 0.09091, 0.3149, 0.0, 0.3149, 0.04546, 0.2362, 0.1364, 0.2362, 0.09091, 0.3149, 0.1364, 0.2362, 0.1818, 0.3149, 0.09091, 0.3149, 0.2273, 0.2362, 0.2727, 0.3149, 0.1818, 0.3149, 0.2273, 0.2362, 0.3182, 0.2362, 0.2727, 0.3149, 0.3182, 0.2362, 0.3636, 0.3149, 0.2727, 0.3149, 0.5, 0.2362, 0.5909, 0.2362, 0.5455, 0.3149, 0.5, 0.2362, 0.5455, 0.1575, 0.5909, 0.2362, 0.5455, 0.1575, 0.6364, 0.1575, 0.5909, 0.2362, 0.6818, 0.2362, 0.7727, 0.2362, 0.7273, 0.3149, 0.6818, 0.2362, 0.7273, 0.1575, 0.7727, 0.2362, 0.7273, 0.1575, 0.8182, 0.1575, 0.7727, 0.2362, 0.8636, 0.2362, 0.9545, 0.2362, 0.9091, 0.3149, 0.8636, 0.2362, 0.9091, 0.1575, 0.9545, 0.2362, 0.9091, 0.1575, 1.0, 0.1575, 0.9545, 0.2362, 0.1364, 0.2362, 0.2273, 0.2362, 0.1818, 0.3149, 0.1364, 0.2362, 0.1818, 0.1575, 0.2273, 0.2362, 0.1818, 0.1575, 0.2727, 0.1575, 0.2273, 0.2362, 0.3182, 0.2362, 0.4091, 0.2362, 0.3636, 0.3149, 0.3182, 0.2362, 0.3636, 0.1575, 0.4091, 0.2362, 0.3636, 0.1575, 0.4545, 0.1575, 0.4091, 0.2362, 0.5, 0.07873, 0.5455, 0.1575, 0.4545, 0.1575, 0.5, 0.07873, 0.5909, 0.07873, 0.5455, 0.1575, 0.5909, 0.07873, 0.6364, 0.1575, 0.5455, 0.1575, 0.6818, 0.07873, 0.7273, 0.1575, 0.6364, 0.1575, 0.6818, 0.07873, 0.7727, 0.07873, 0.7273, 0.1575, 0.7727, 0.07873, 0.8182, 0.1575, 0.7273, 0.1575, 0.8636, 0.07873, 0.9091, 0.1575, 0.8182, 0.1575, 0.8636, 0.07873, 0.9545, 0.07873, 0.9091, 0.1575, 0.9545, 0.07873, 1.0, 0.1575, 0.9091, 0.1575, 0.3636, 0.1575, 0.4091, 0.07873, 0.4545, 0.1575, 0.3636, 0.1575, 0.3182, 0.07873, 0.4091, 0.07873, 0.3182, 0.07873, 0.3636, 0.0, 0.4091, 0.07873, 0.1364, 0.07873, 0.1818, 0.1575, 0.09091, 0.1575, 0.1364, 0.07873, 0.2273, 0.07873, 0.1818, 0.1575, 0.2273, 0.07873, 0.2727, 0.1575, 0.1818, 0.1575])
me_icosphere.update()
me_icosphere_001 = bpy.data.meshes.new('Icosphere.001')
me_icosphere_001.from_pydata([(0.0, 0.0, -1.0), (0.7236, -0.5257, -0.4472), (-0.2764, -0.8506, -0.4472), (-0.8944, 0.0, -0.4472), (-0.2764, 0.8506, -0.4472), (0.7236, 0.5257, -0.4472), (0.2764, -0.8506, 0.4472), (-0.7236, -0.5257, 0.4472), (-0.7236, 0.5257, 0.4472), (0.2764, 0.8506, 0.4472), (0.8944, 0.0, 0.4472), (0.0, 0.0, 1.0), (-0.1625, -0.5, -0.8507), (0.4253, -0.309, -0.8507), (0.2629, -0.809, -0.5257), (0.8506, 0.0, -0.5257), (0.4253, 0.309, -0.8507), (-0.5257, 0.0, -0.8507), (-0.6882, -0.5, -0.5257), (-0.1625, 0.5, -0.8507), (-0.6882, 0.5, -0.5257), (0.2629, 0.809, -0.5257), (0.9511, -0.309, 0.0), (0.9511, 0.309, 0.0), (0.0, -1.0, 0.0), (0.5878, -0.809, 0.0), (-0.9511, -0.309, 0.0), (-0.5878, -0.809, 0.0), (-0.5878, 0.809, 0.0), (-0.9511, 0.309, 0.0), (0.5878, 0.809, 0.0), (0.0, 1.0, 0.0), (0.6882, -0.5, 0.5257), (-0.2629, -0.809, 0.5257), (-0.8506, 0.0, 0.5257), (-0.2629, 0.809, 0.5257), (0.6882, 0.5, 0.5257), (0.1625, -0.5, 0.8507), (0.5257, 0.0, 0.8507), (-0.4253, -0.309, 0.8507), (-0.4253, 0.309, 0.8507), (0.1625, 0.5, 0.8507)], [], [(0, 13, 12), (1, 13, 15), (0, 12, 17), (0, 17, 19), (0, 19, 16), (1, 15, 22), (2, 14, 24), (3, 18, 26), (4, 20, 28), (5, 21, 30), (1, 22, 25), (2, 24, 27), (3, 26, 29), (4, 28, 31), (5, 30, 23), (6, 32, 37), (7, 33, 39), (8, 34, 40), (9, 35, 41), (10, 36, 38), (38, 41, 11), (38, 36, 41), (36, 9, 41), (41, 40, 11), (41, 35, 40), (35, 8, 40), (40, 39, 11), (40, 34, 39), (34, 7, 39), (39, 37, 11), (39, 33, 37), (33, 6, 37), (37, 38, 11), (37, 32, 38), (32, 10, 38), (23, 36, 10), (23, 30, 36), (30, 9, 36), (31, 35, 9), (31, 28, 35), (28, 8, 35), (29, 34, 8), (29, 26, 34), (26, 7, 34), (27, 33, 7), (27, 24, 33), (24, 6, 33), (25, 32, 6), (25, 22, 32), (22, 10, 32), (30, 31, 9), (30, 21, 31), (21, 4, 31), (28, 29, 8), (28, 20, 29), (20, 3, 29), (26, 27, 7), (26, 18, 27), (18, 2, 27), (24, 25, 6), (24, 14, 25), (14, 1, 25), (22, 23, 10), (22, 15, 23), (15, 5, 23), (16, 21, 5), (16, 19, 21), (19, 4, 21), (19, 20, 4), (19, 17, 20), (17, 3, 20), (17, 18, 3), (17, 12, 18), (12, 2, 18), (15, 16, 5), (15, 13, 16), (13, 0, 16), (12, 14, 2), (12, 13, 14), (13, 1, 14)])
_uv = me_icosphere_001.uv_layers.new(name='UVMap')
_uv.uv.foreach_set('vector', [0.1818, 0.0, 0.2273, 0.07873, 0.1364, 0.07873, 0.2727, 0.1575, 0.3182, 0.07873, 0.3636, 0.1575, 0.9091, 0.0, 0.9545, 0.07873, 0.8636, 0.07873, 0.7273, 0.0, 0.7727, 0.07873, 0.6818, 0.07873, 0.5455, 0.0, 0.5909, 0.07873, 0.5, 0.07873, 0.2727, 0.1575, 0.3636, 0.1575, 0.3182, 0.2362, 0.09091, 0.1575, 0.1818, 0.1575, 0.1364, 0.2362, 0.8182, 0.1575, 0.9091, 0.1575, 0.8636, 0.2362, 0.6364, 0.1575, 0.7273, 0.1575, 0.6818, 0.2362, 0.4545, 0.1575, 0.5455, 0.1575, 0.5, 0.2362, 0.2727, 0.1575, 0.3182, 0.2362, 0.2273, 0.2362, 0.09091, 0.1575, 0.1364, 0.2362, 0.04546, 0.2362, 0.8182, 0.1575, 0.8636, 0.2362, 0.7727, 0.2362, 0.6364, 0.1575, 0.6818, 0.2362, 0.5909, 0.2362, 0.4545, 0.1575, 0.5, 0.2362, 0.4091, 0.2362, 0.1818, 0.3149, 0.2727, 0.3149, 0.2273, 0.3937, 0.0, 0.3149, 0.09091, 0.3149, 0.04546, 0.3937, 0.7273, 0.3149, 0.8182, 0.3149, 0.7727, 0.3937, 0.5455, 0.3149, 0.6364, 0.3149, 0.5909, 0.3937, 0.3636, 0.3149, 0.4545, 0.3149, 0.4091, 0.3937, 0.4091, 0.3937, 0.5, 0.3937, 0.4545, 0.4724, 0.4091, 0.3937, 0.4545, 0.3149, 0.5, 0.3937, 0.4545, 0.3149, 0.5455, 0.3149, 0.5, 0.3937, 0.5909, 0.3937, 0.6818, 0.3937, 0.6364, 0.4724, 0.5909, 0.3937, 0.6364, 0.3149, 0.6818, 0.3937, 0.6364, 0.3149, 0.7273, 0.3149, 0.6818, 0.3937, 0.7727, 0.3937, 0.8636, 0.3937, 0.8182, 0.4724, 0.7727, 0.3937, 0.8182, 0.3149, 0.8636, 0.3937, 0.8182, 0.3149, 0.9091, 0.3149, 0.8636, 0.3937, 0.04546, 0.3937, 0.1364, 0.3937, 0.09091, 0.4724, 0.04546, 0.3937, 0.09091, 0.3149, 0.1364, 0.3937, 0.09091, 0.3149, 0.1818, 0.3149, 0.1364, 0.3937, 0.2273, 0.3937, 0.3182, 0.3937, 0.2727, 0.4724, 0.2273, 0.3937, 0.2727, 0.3149, 0.3182, 0.3937, 0.2727, 0.3149, 0.3636, 0.3149, 0.3182, 0.3937, 0.4091, 0.2362, 0.4545, 0.3149, 0.3636, 0.3149, 0.4091, 0.2362, 0.5, 0.2362, 0.4545, 0.3149, 0.5, 0.2362, 0.5455, 0.3149, 0.4545, 0.3149, 0.5909, 0.2362, 0.6364, 0.3149, 0.5455, 0.3149, 0.5909, 0.2362, 0.6818, 0.2362, 0.6364, 0.3149, 0.6818, 0.2362, 0.7273, 0.3149, 0.6364, 0.3149, 0.7727, 0.2362, 0.8182, 0.3149, 0.7273, 0.3149, 0.7727, 0.2362, 0.8636, 0.2362, 0.8182, 0.3149, 0.8636, 0.2362, 0.9091, 0.3149, 0.8182, 0.3149, 0.04546, 0.2362, 0.09091, 0.3149, 0.0, 0.3149, 0.04546, 0.2362, 0.1364, 0.2362, 0.09091, 0.3149, 0.1364, 0.2362, 0.1818, 0.3149, 0.09091, 0.3149, 0.2273, 0.2362, 0.2727, 0.3149, 0.1818, 0.3149, 0.2273, 0.2362, 0.3182, 0.2362, 0.2727, 0.3149, 0.3182, 0.2362, 0.3636, 0.3149, 0.2727, 0.3149, 0.5, 0.2362, 0.5909, 0.2362, 0.5455, 0.3149, 0.5, 0.2362, 0.5455, 0.1575, 0.5909, 0.2362, 0.5455, 0.1575, 0.6364, 0.1575, 0.5909, 0.2362, 0.6818, 0.2362, 0.7727, 0.2362, 0.7273, 0.3149, 0.6818, 0.2362, 0.7273, 0.1575, 0.7727, 0.2362, 0.7273, 0.1575, 0.8182, 0.1575, 0.7727, 0.2362, 0.8636, 0.2362, 0.9545, 0.2362, 0.9091, 0.3149, 0.8636, 0.2362, 0.9091, 0.1575, 0.9545, 0.2362, 0.9091, 0.1575, 1.0, 0.1575, 0.9545, 0.2362, 0.1364, 0.2362, 0.2273, 0.2362, 0.1818, 0.3149, 0.1364, 0.2362, 0.1818, 0.1575, 0.2273, 0.2362, 0.1818, 0.1575, 0.2727, 0.1575, 0.2273, 0.2362, 0.3182, 0.2362, 0.4091, 0.2362, 0.3636, 0.3149, 0.3182, 0.2362, 0.3636, 0.1575, 0.4091, 0.2362, 0.3636, 0.1575, 0.4545, 0.1575, 0.4091, 0.2362, 0.5, 0.07873, 0.5455, 0.1575, 0.4545, 0.1575, 0.5, 0.07873, 0.5909, 0.07873, 0.5455, 0.1575, 0.5909, 0.07873, 0.6364, 0.1575, 0.5455, 0.1575, 0.6818, 0.07873, 0.7273, 0.1575, 0.6364, 0.1575, 0.6818, 0.07873, 0.7727, 0.07873, 0.7273, 0.1575, 0.7727, 0.07873, 0.8182, 0.1575, 0.7273, 0.1575, 0.8636, 0.07873, 0.9091, 0.1575, 0.8182, 0.1575, 0.8636, 0.07873, 0.9545, 0.07873, 0.9091, 0.1575, 0.9545, 0.07873, 1.0, 0.1575, 0.9091, 0.1575, 0.3636, 0.1575, 0.4091, 0.07873, 0.4545, 0.1575, 0.3636, 0.1575, 0.3182, 0.07873, 0.4091, 0.07873, 0.3182, 0.07873, 0.3636, 0.0, 0.4091, 0.07873, 0.1364, 0.07873, 0.1818, 0.1575, 0.09091, 0.1575, 0.1364, 0.07873, 0.2273, 0.07873, 0.1818, 0.1575, 0.2273, 0.07873, 0.2727, 0.1575, 0.1818, 0.1575])
me_icosphere_001.update()
me_icosphere_002 = bpy.data.meshes.new('Icosphere.002')
me_icosphere_002.from_pydata([(0.0, 0.0, -1.0), (0.7236, -0.5257, -0.4472), (-0.2764, -0.8506, -0.4472), (-0.8944, 0.0, -0.4472), (-0.2764, 0.8506, -0.4472), (0.7236, 0.5257, -0.4472), (0.2764, -0.8506, 0.4472), (-0.7236, -0.5257, 0.4472), (-0.7236, 0.5257, 0.4472), (0.2764, 0.8506, 0.4472), (0.8944, 0.0, 0.4472), (0.0, 0.0, 1.0), (-0.1625, -0.5, -0.8507), (0.4253, -0.309, -0.8507), (0.2629, -0.809, -0.5257), (0.8506, 0.0, -0.5257), (0.4253, 0.309, -0.8507), (-0.5257, 0.0, -0.8507), (-0.6882, -0.5, -0.5257), (-0.1625, 0.5, -0.8507), (-0.6882, 0.5, -0.5257), (0.2629, 0.809, -0.5257), (0.9511, -0.309, 0.0), (0.9511, 0.309, 0.0), (0.0, -1.0, 0.0), (0.5878, -0.809, 0.0), (-0.9511, -0.309, 0.0), (-0.5878, -0.809, 0.0), (-0.5878, 0.809, 0.0), (-0.9511, 0.309, 0.0), (0.5878, 0.809, 0.0), (0.0, 1.0, 0.0), (0.6882, -0.5, 0.5257), (-0.2629, -0.809, 0.5257), (-0.8506, 0.0, 0.5257), (-0.2629, 0.809, 0.5257), (0.6882, 0.5, 0.5257), (0.1625, -0.5, 0.8507), (0.5257, 0.0, 0.8507), (-0.4253, -0.309, 0.8507), (-0.4253, 0.309, 0.8507), (0.1625, 0.5, 0.8507)], [], [(0, 13, 12), (1, 13, 15), (0, 12, 17), (0, 17, 19), (0, 19, 16), (1, 15, 22), (2, 14, 24), (3, 18, 26), (4, 20, 28), (5, 21, 30), (1, 22, 25), (2, 24, 27), (3, 26, 29), (4, 28, 31), (5, 30, 23), (6, 32, 37), (7, 33, 39), (8, 34, 40), (9, 35, 41), (10, 36, 38), (38, 41, 11), (38, 36, 41), (36, 9, 41), (41, 40, 11), (41, 35, 40), (35, 8, 40), (40, 39, 11), (40, 34, 39), (34, 7, 39), (39, 37, 11), (39, 33, 37), (33, 6, 37), (37, 38, 11), (37, 32, 38), (32, 10, 38), (23, 36, 10), (23, 30, 36), (30, 9, 36), (31, 35, 9), (31, 28, 35), (28, 8, 35), (29, 34, 8), (29, 26, 34), (26, 7, 34), (27, 33, 7), (27, 24, 33), (24, 6, 33), (25, 32, 6), (25, 22, 32), (22, 10, 32), (30, 31, 9), (30, 21, 31), (21, 4, 31), (28, 29, 8), (28, 20, 29), (20, 3, 29), (26, 27, 7), (26, 18, 27), (18, 2, 27), (24, 25, 6), (24, 14, 25), (14, 1, 25), (22, 23, 10), (22, 15, 23), (15, 5, 23), (16, 21, 5), (16, 19, 21), (19, 4, 21), (19, 20, 4), (19, 17, 20), (17, 3, 20), (17, 18, 3), (17, 12, 18), (12, 2, 18), (15, 16, 5), (15, 13, 16), (13, 0, 16), (12, 14, 2), (12, 13, 14), (13, 1, 14)])
_uv = me_icosphere_002.uv_layers.new(name='UVMap')
_uv.uv.foreach_set('vector', [0.1818, 0.0, 0.2273, 0.07873, 0.1364, 0.07873, 0.2727, 0.1575, 0.3182, 0.07873, 0.3636, 0.1575, 0.9091, 0.0, 0.9545, 0.07873, 0.8636, 0.07873, 0.7273, 0.0, 0.7727, 0.07873, 0.6818, 0.07873, 0.5455, 0.0, 0.5909, 0.07873, 0.5, 0.07873, 0.2727, 0.1575, 0.3636, 0.1575, 0.3182, 0.2362, 0.09091, 0.1575, 0.1818, 0.1575, 0.1364, 0.2362, 0.8182, 0.1575, 0.9091, 0.1575, 0.8636, 0.2362, 0.6364, 0.1575, 0.7273, 0.1575, 0.6818, 0.2362, 0.4545, 0.1575, 0.5455, 0.1575, 0.5, 0.2362, 0.2727, 0.1575, 0.3182, 0.2362, 0.2273, 0.2362, 0.09091, 0.1575, 0.1364, 0.2362, 0.04546, 0.2362, 0.8182, 0.1575, 0.8636, 0.2362, 0.7727, 0.2362, 0.6364, 0.1575, 0.6818, 0.2362, 0.5909, 0.2362, 0.4545, 0.1575, 0.5, 0.2362, 0.4091, 0.2362, 0.1818, 0.3149, 0.2727, 0.3149, 0.2273, 0.3937, 0.0, 0.3149, 0.09091, 0.3149, 0.04546, 0.3937, 0.7273, 0.3149, 0.8182, 0.3149, 0.7727, 0.3937, 0.5455, 0.3149, 0.6364, 0.3149, 0.5909, 0.3937, 0.3636, 0.3149, 0.4545, 0.3149, 0.4091, 0.3937, 0.4091, 0.3937, 0.5, 0.3937, 0.4545, 0.4724, 0.4091, 0.3937, 0.4545, 0.3149, 0.5, 0.3937, 0.4545, 0.3149, 0.5455, 0.3149, 0.5, 0.3937, 0.5909, 0.3937, 0.6818, 0.3937, 0.6364, 0.4724, 0.5909, 0.3937, 0.6364, 0.3149, 0.6818, 0.3937, 0.6364, 0.3149, 0.7273, 0.3149, 0.6818, 0.3937, 0.7727, 0.3937, 0.8636, 0.3937, 0.8182, 0.4724, 0.7727, 0.3937, 0.8182, 0.3149, 0.8636, 0.3937, 0.8182, 0.3149, 0.9091, 0.3149, 0.8636, 0.3937, 0.04546, 0.3937, 0.1364, 0.3937, 0.09091, 0.4724, 0.04546, 0.3937, 0.09091, 0.3149, 0.1364, 0.3937, 0.09091, 0.3149, 0.1818, 0.3149, 0.1364, 0.3937, 0.2273, 0.3937, 0.3182, 0.3937, 0.2727, 0.4724, 0.2273, 0.3937, 0.2727, 0.3149, 0.3182, 0.3937, 0.2727, 0.3149, 0.3636, 0.3149, 0.3182, 0.3937, 0.4091, 0.2362, 0.4545, 0.3149, 0.3636, 0.3149, 0.4091, 0.2362, 0.5, 0.2362, 0.4545, 0.3149, 0.5, 0.2362, 0.5455, 0.3149, 0.4545, 0.3149, 0.5909, 0.2362, 0.6364, 0.3149, 0.5455, 0.3149, 0.5909, 0.2362, 0.6818, 0.2362, 0.6364, 0.3149, 0.6818, 0.2362, 0.7273, 0.3149, 0.6364, 0.3149, 0.7727, 0.2362, 0.8182, 0.3149, 0.7273, 0.3149, 0.7727, 0.2362, 0.8636, 0.2362, 0.8182, 0.3149, 0.8636, 0.2362, 0.9091, 0.3149, 0.8182, 0.3149, 0.04546, 0.2362, 0.09091, 0.3149, 0.0, 0.3149, 0.04546, 0.2362, 0.1364, 0.2362, 0.09091, 0.3149, 0.1364, 0.2362, 0.1818, 0.3149, 0.09091, 0.3149, 0.2273, 0.2362, 0.2727, 0.3149, 0.1818, 0.3149, 0.2273, 0.2362, 0.3182, 0.2362, 0.2727, 0.3149, 0.3182, 0.2362, 0.3636, 0.3149, 0.2727, 0.3149, 0.5, 0.2362, 0.5909, 0.2362, 0.5455, 0.3149, 0.5, 0.2362, 0.5455, 0.1575, 0.5909, 0.2362, 0.5455, 0.1575, 0.6364, 0.1575, 0.5909, 0.2362, 0.6818, 0.2362, 0.7727, 0.2362, 0.7273, 0.3149, 0.6818, 0.2362, 0.7273, 0.1575, 0.7727, 0.2362, 0.7273, 0.1575, 0.8182, 0.1575, 0.7727, 0.2362, 0.8636, 0.2362, 0.9545, 0.2362, 0.9091, 0.3149, 0.8636, 0.2362, 0.9091, 0.1575, 0.9545, 0.2362, 0.9091, 0.1575, 1.0, 0.1575, 0.9545, 0.2362, 0.1364, 0.2362, 0.2273, 0.2362, 0.1818, 0.3149, 0.1364, 0.2362, 0.1818, 0.1575, 0.2273, 0.2362, 0.1818, 0.1575, 0.2727, 0.1575, 0.2273, 0.2362, 0.3182, 0.2362, 0.4091, 0.2362, 0.3636, 0.3149, 0.3182, 0.2362, 0.3636, 0.1575, 0.4091, 0.2362, 0.3636, 0.1575, 0.4545, 0.1575, 0.4091, 0.2362, 0.5, 0.07873, 0.5455, 0.1575, 0.4545, 0.1575, 0.5, 0.07873, 0.5909, 0.07873, 0.5455, 0.1575, 0.5909, 0.07873, 0.6364, 0.1575, 0.5455, 0.1575, 0.6818, 0.07873, 0.7273, 0.1575, 0.6364, 0.1575, 0.6818, 0.07873, 0.7727, 0.07873, 0.7273, 0.1575, 0.7727, 0.07873, 0.8182, 0.1575, 0.7273, 0.1575, 0.8636, 0.07873, 0.9091, 0.1575, 0.8182, 0.1575, 0.8636, 0.07873, 0.9545, 0.07873, 0.9091, 0.1575, 0.9545, 0.07873, 1.0, 0.1575, 0.9091, 0.1575, 0.3636, 0.1575, 0.4091, 0.07873, 0.4545, 0.1575, 0.3636, 0.1575, 0.3182, 0.07873, 0.4091, 0.07873, 0.3182, 0.07873, 0.3636, 0.0, 0.4091, 0.07873, 0.1364, 0.07873, 0.1818, 0.1575, 0.09091, 0.1575, 0.1364, 0.07873, 0.2273, 0.07873, 0.1818, 0.1575, 0.2273, 0.07873, 0.2727, 0.1575, 0.1818, 0.1575])
me_icosphere_002.update()
me_cone_003 = bpy.data.meshes.new('Cone.003')
me_cone_003.from_pydata([(0.0, 1.0, -1.0), (0.1951, 0.9808, -1.0), (0.3827, 0.9239, -1.0), (0.5556, 0.8315, -1.0), (0.7071, 0.7071, -1.0), (0.8315, 0.5556, -1.0), (0.9239, 0.3827, -1.0), (0.9808, 0.1951, -1.0), (1.0, -4.371e-08, -1.0), (0.9808, -0.1951, -1.0), (0.9239, -0.3827, -1.0), (0.8315, -0.5556, -1.0), (0.7071, -0.7071, -1.0), (0.5556, -0.8315, -1.0), (0.3827, -0.9239, -1.0), (0.1951, -0.9808, -1.0), (-8.742e-08, -1.0, -1.0), (-0.1951, -0.9808, -1.0), (-0.3827, -0.9239, -1.0), (-0.5556, -0.8315, -1.0), (-0.7071, -0.7071, -1.0), (-0.8315, -0.5556, -1.0), (-0.9239, -0.3827, -1.0), (-0.9808, -0.1951, -1.0), (-1.0, 1.192e-08, -1.0), (-0.9808, 0.1951, -1.0), (-0.9239, 0.3827, -1.0), (-0.8315, 0.5556, -1.0), (-0.7071, 0.7071, -1.0), (-0.5556, 0.8315, -1.0), (-0.3827, 0.9239, -1.0), (-0.1951, 0.9808, -1.0), (0.0, 0.0, 1.0), (0.02351, 1.0, -3.21), (0.2186, 0.9809, -3.21), (0.4062, 0.924, -3.21), (0.5791, 0.8316, -3.21), (0.7306, 0.7072, -3.21), (0.855, 0.5557, -3.21), (0.9474, 0.3828, -3.21), (1.004, 0.1952, -3.21), (1.024, 0.0001077, -3.21), (1.004, -0.195, -3.21), (0.9474, -0.3826, -3.21), (0.855, -0.5555, -3.21), (0.7306, -0.707, -3.21), (0.5791, -0.8314, -3.21), (0.4062, -0.9238, -3.21), (0.2186, -0.9807, -3.21), (0.02351, -0.9999, -3.21), (-0.1716, -0.9807, -3.21), (-0.3592, -0.9238, -3.21), (-0.5321, -0.8314, -3.21), (-0.6836, -0.707, -3.21), (-0.808, -0.5555, -3.21), (-0.9004, -0.3826, -3.21), (-0.9573, -0.195, -3.21), (-0.9765, 0.0001078, -3.21), (-0.9573, 0.1952, -3.21), (-0.9004, 0.3828, -3.21), (-0.808, 0.5557, -3.21), (-0.6836, 0.7072, -3.21), (-0.5321, 0.8316, -3.21), (-0.3592, 0.924, -3.21), (-0.1716, 0.9809, -3.21), (0.02351, 0.0001078, -0.4067), (0.02351, 1.0, -2.072), (0.2186, 0.9809, -2.072), (0.4062, 0.924, -2.072), (0.5791, 0.8316, -2.072), (0.7306, 0.7072, -2.072), (0.855, 0.5557, -2.072), (0.9474, 0.3828, -2.072), (1.004, 0.1952, -2.072), (1.024, 0.0001077, -2.072), (1.004, -0.195, -2.072), (0.9474, -0.3826, -2.072), (0.855, -0.5555, -2.072), (0.7306, -0.707, -2.072), (0.5791, -0.8314, -2.072), (0.4062, -0.9238, -2.072), (0.2186, -0.9807, -2.072), (0.02351, -0.9999, -2.072), (-0.1716, -0.9807, -2.072), (-0.3592, -0.9238, -2.072), (-0.5321, -0.8314, -2.072), (-0.6836, -0.707, -2.072), (-0.808, -0.5555, -2.072), (-0.9004, -0.3826, -2.072), (-0.9573, -0.195, -2.072), (-0.9765, 0.0001078, -2.072), (-0.9573, 0.1952, -2.072), (-0.9004, 0.3828, -2.072), (-0.808, 0.5557, -2.072), (-0.6836, 0.7072, -2.072), (-0.5321, 0.8316, -2.072), (-0.3592, 0.924, -2.072), (-0.1716, 0.9809, -2.072), (0.02351, 0.0001078, 0.731), (-0.2237, -0.2413, -1.573), (-0.2237, -0.2413, -5.065), (-0.2237, 0.2317, -1.573), (-0.2237, 0.2317, -5.065), (0.2493, -0.2413, -1.573), (0.2493, -0.2413, -5.065), (0.2493, 0.2317, -1.573), (0.2493, 0.2317, -5.065)], [], [(0, 32, 1), (1, 32, 2), (2, 32, 3), (3, 32, 4), (4, 32, 5), (5, 32, 6), (6, 32, 7), (7, 32, 8), (8, 32, 9), (9, 32, 10), (10, 32, 11), (11, 32, 12), (12, 32, 13), (13, 32, 14), (14, 32, 15), (15, 32, 16), (16, 32, 17), (17, 32, 18), (18, 32, 19), (19, 32, 20), (20, 32, 21), (21, 32, 22), (22, 32, 23), (23, 32, 24), (24, 32, 25), (25, 32, 26), (26, 32, 27), (27, 32, 28), (28, 32, 29), (29, 32, 30), (0, 1, 2, 3, 4, 5, 6, 7, 8, 9, 10, 11, 12, 13, 14, 15, 16, 17, 18, 19, 20, 21, 22, 23, 24, 25, 26, 27, 28, 29, 30, 31), (30, 32, 31), (31, 32, 0), (33, 65, 34), (34, 65, 35), (35, 65, 36), (36, 65, 37), (37, 65, 38), (38, 65, 39), (39, 65, 40), (40, 65, 41), (41, 65, 42), (42, 65, 43), (43, 65, 44), (44, 65, 45), (45, 65, 46), (46, 65, 47), (47, 65, 48), (48, 65, 49), (49, 65, 50), (50, 65, 51), (51, 65, 52), (52, 65, 53), (53, 65, 54), (54, 65, 55), (55, 65, 56), (56, 65, 57), (57, 65, 58), (58, 65, 59), (59, 65, 60), (60, 65, 61), (61, 65, 62), (62, 65, 63), (33, 34, 35, 36, 37, 38, 39, 40, 41, 42, 43, 44, 45, 46, 47, 48, 49, 50, 51, 52, 53, 54, 55, 56, 57, 58, 59, 60, 61, 62, 63, 64), (63, 65, 64), (64, 65, 33), (66, 98, 67), (67, 98, 68), (68, 98, 69), (69, 98, 70), (70, 98, 71), (71, 98, 72), (72, 98, 73), (73, 98, 74), (74, 98, 75), (75, 98, 76), (76, 98, 77), (77, 98, 78), (78, 98, 79), (79, 98, 80), (80, 98, 81), (81, 98, 82), (82, 98, 83), (83, 98, 84), (84, 98, 85), (85, 98, 86), (86, 98, 87), (87, 98, 88), (88, 98, 89), (89, 98, 90), (90, 98, 91), (91, 98, 92), (92, 98, 93), (93, 98, 94), (94, 98, 95), (95, 98, 96), (66, 67, 68, 69, 70, 71, 72, 73, 74, 75, 76, 77, 78, 79, 80, 81, 82, 83, 84, 85, 86, 87, 88, 89, 90, 91, 92, 93, 94, 95, 96, 97), (96, 98, 97), (97, 98, 66), (99, 100, 102, 101), (101, 102, 106, 105), (105, 106, 104, 103), (103, 104, 100, 99), (101, 105, 103, 99), (106, 102, 100, 104)])
me_cone_003.polygons.foreach_set('material_index', [0, 0, 0, 0, 0, 0, 0, 0, 0, 0, 0, 0, 0, 0, 0, 0, 0, 0, 0, 0, 0, 0, 0, 0, 0, 0, 0, 0, 0, 0, 0, 0, 0, 0, 0, 0, 0, 0, 0, 0, 0, 0, 0, 0, 0, 0, 0, 0, 0, 0, 0, 0, 0, 0, 0, 0, 0, 0, 0, 0, 0, 0, 0, 0, 0, 0, 0, 0, 0, 0, 0, 0, 0, 0, 0, 0, 0, 0, 0, 0, 0, 0, 0, 0, 0, 0, 0, 0, 0, 0, 0, 0, 0, 0, 0, 0, 0, 0, 0, 1, 1, 1, 1, 1, 1])
_uv = me_cone_003.uv_layers.new(name='UVMap')
_uv.uv.foreach_set('vector', [0.25, 0.49, 0.25, 0.25, 0.2968, 0.4854, 0.2968, 0.4854, 0.25, 0.25, 0.3418, 0.4717, 0.3418, 0.4717, 0.25, 0.25, 0.3833, 0.4496, 0.3833, 0.4496, 0.25, 0.25, 0.4197, 0.4197, 0.4197, 0.4197, 0.25, 0.25, 0.4496, 0.3833, 0.4496, 0.3833, 0.25, 0.25, 0.4717, 0.3418, 0.4717, 0.3418, 0.25, 0.25, 0.4854, 0.2968, 0.4854, 0.2968, 0.25, 0.25, 0.49, 0.25, 0.49, 0.25, 0.25, 0.25, 0.4854, 0.2032, 0.4854, 0.2032, 0.25, 0.25, 0.4717, 0.1582, 0.4717, 0.1582, 0.25, 0.25, 0.4496, 0.1167, 0.4496, 0.1167, 0.25, 0.25, 0.4197, 0.08029, 0.4197, 0.08029, 0.25, 0.25, 0.3833, 0.05045, 0.3833, 0.05045, 0.25, 0.25, 0.3418, 0.02827, 0.3418, 0.02827, 0.25, 0.25, 0.2968, 0.01461, 0.2968, 0.01461, 0.25, 0.25, 0.25, 0.01, 0.25, 0.01, 0.25, 0.25, 0.2032, 0.01461, 0.2032, 0.01461, 0.25, 0.25, 0.1582, 0.02827, 0.1582, 0.02827, 0.25, 0.25, 0.1167, 0.05045, 0.1167, 0.05045, 0.25, 0.25, 0.08029, 0.08029, 0.08029, 0.08029, 0.25, 0.25, 0.05045, 0.1167, 0.05045, 0.1167, 0.25, 0.25, 0.02827, 0.1582, 0.02827, 0.1582, 0.25, 0.25, 0.01461, 0.2032, 0.01461, 0.2032, 0.25, 0.25, 0.01, 0.25, 0.01, 0.25, 0.25, 0.25, 0.01461, 0.2968, 0.01461, 0.2968, 0.25, 0.25, 0.02827, 0.3418, 0.02827, 0.3418, 0.25, 0.25, 0.05045, 0.3833, 0.05045, 0.3833, 0.25, 0.25, 0.08029, 0.4197, 0.08029, 0.4197, 0.25, 0.25, 0.1167, 0.4496, 0.1167, 0.4496, 0.25, 0.25, 0.1582, 0.4717, 0.75, 0.49, 0.7968, 0.4854, 0.8418, 0.4717, 0.8833, 0.4496, 0.9197, 0.4197, 0.9496, 0.3833, 0.9717, 0.3418, 0.9854, 0.2968, 0.99, 0.25, 0.9854, 0.2032, 0.9717, 0.1582, 0.9496, 0.1167, 0.9197, 0.08029, 0.8833, 0.05045, 0.8418, 0.02827, 0.7968, 0.01461, 0.75, 0.01, 0.7032, 0.01461, 0.6582, 0.02827, 0.6167, 0.05045, 0.5803, 0.08029, 0.5504, 0.1167, 0.5283, 0.1582, 0.5146, 0.2032, 0.51, 0.25, 0.5146, 0.2968, 0.5283, 0.3418, 0.5504, 0.3833, 0.5803, 0.4197, 0.6167, 0.4496, 0.6582, 0.4717, 0.7032, 0.4854, 0.1582, 0.4717, 0.25, 0.25, 0.2032, 0.4854, 0.2032, 0.4854, 0.25, 0.25, 0.25, 0.49, 0.25, 0.49, 0.25, 0.25, 0.2968, 0.4854, 0.2968, 0.4854, 0.25, 0.25, 0.3418, 0.4717, 0.3418, 0.4717, 0.25, 0.25, 0.3833, 0.4496, 0.3833, 0.4496, 0.25, 0.25, 0.4197, 0.4197, 0.4197, 0.4197, 0.25, 0.25, 0.4496, 0.3833, 0.4496, 0.3833, 0.25, 0.25, 0.4717, 0.3418, 0.4717, 0.3418, 0.25, 0.25, 0.4854, 0.2968, 0.4854, 0.2968, 0.25, 0.25, 0.49, 0.25, 0.49, 0.25, 0.25, 0.25, 0.4854, 0.2032, 0.4854, 0.2032, 0.25, 0.25, 0.4717, 0.1582, 0.4717, 0.1582, 0.25, 0.25, 0.4496, 0.1167, 0.4496, 0.1167, 0.25, 0.25, 0.4197, 0.08029, 0.4197, 0.08029, 0.25, 0.25, 0.3833, 0.05045, 0.3833, 0.05045, 0.25, 0.25, 0.3418, 0.02827, 0.3418, 0.02827, 0.25, 0.25, 0.2968, 0.01461, 0.2968, 0.01461, 0.25, 0.25, 0.25, 0.01, 0.25, 0.01, 0.25, 0.25, 0.2032, 0.01461, 0.2032, 0.01461, 0.25, 0.25, 0.1582, 0.02827, 0.1582, 0.02827, 0.25, 0.25, 0.1167, 0.05045, 0.1167, 0.05045, 0.25, 0.25, 0.08029, 0.08029, 0.08029, 0.08029, 0.25, 0.25, 0.05045, 0.1167, 0.05045, 0.1167, 0.25, 0.25, 0.02827, 0.1582, 0.02827, 0.1582, 0.25, 0.25, 0.01461, 0.2032, 0.01461, 0.2032, 0.25, 0.25, 0.01, 0.25, 0.01, 0.25, 0.25, 0.25, 0.01461, 0.2968, 0.01461, 0.2968, 0.25, 0.25, 0.02827, 0.3418, 0.02827, 0.3418, 0.25, 0.25, 0.05045, 0.3833, 0.05045, 0.3833, 0.25, 0.25, 0.08029, 0.4197, 0.08029, 0.4197, 0.25, 0.25, 0.1167, 0.4496, 0.1167, 0.4496, 0.25, 0.25, 0.1582, 0.4717, 0.75, 0.49, 0.7968, 0.4854, 0.8418, 0.4717, 0.8833, 0.4496, 0.9197, 0.4197, 0.9496, 0.3833, 0.9717, 0.3418, 0.9854, 0.2968, 0.99, 0.25, 0.9854, 0.2032, 0.9717, 0.1582, 0.9496, 0.1167, 0.9197, 0.08029, 0.8833, 0.05045, 0.8418, 0.02827, 0.7968, 0.01461, 0.75, 0.01, 0.7032, 0.01461, 0.6582, 0.02827, 0.6167, 0.05045, 0.5803, 0.08029, 0.5504, 0.1167, 0.5283, 0.1582, 0.5146, 0.2032, 0.51, 0.25, 0.5146, 0.2968, 0.5283, 0.3418, 0.5504, 0.3833, 0.5803, 0.4197, 0.6167, 0.4496, 0.6582, 0.4717, 0.7032, 0.4854, 0.1582, 0.4717, 0.25, 0.25, 0.2032, 0.4854, 0.2032, 0.4854, 0.25, 0.25, 0.25, 0.49, 0.25, 0.49, 0.25, 0.25, 0.2968, 0.4854, 0.2968, 0.4854, 0.25, 0.25, 0.3418, 0.4717, 0.3418, 0.4717, 0.25, 0.25, 0.3833, 0.4496, 0.3833, 0.4496, 0.25, 0.25, 0.4197, 0.4197, 0.4197, 0.4197, 0.25, 0.25, 0.4496, 0.3833, 0.4496, 0.3833, 0.25, 0.25, 0.4717, 0.3418, 0.4717, 0.3418, 0.25, 0.25, 0.4854, 0.2968, 0.4854, 0.2968, 0.25, 0.25, 0.49, 0.25, 0.49, 0.25, 0.25, 0.25, 0.4854, 0.2032, 0.4854, 0.2032, 0.25, 0.25, 0.4717, 0.1582, 0.4717, 0.1582, 0.25, 0.25, 0.4496, 0.1167, 0.4496, 0.1167, 0.25, 0.25, 0.4197, 0.08029, 0.4197, 0.08029, 0.25, 0.25, 0.3833, 0.05045, 0.3833, 0.05045, 0.25, 0.25, 0.3418, 0.02827, 0.3418, 0.02827, 0.25, 0.25, 0.2968, 0.01461, 0.2968, 0.01461, 0.25, 0.25, 0.25, 0.01, 0.25, 0.01, 0.25, 0.25, 0.2032, 0.01461, 0.2032, 0.01461, 0.25, 0.25, 0.1582, 0.02827, 0.1582, 0.02827, 0.25, 0.25, 0.1167, 0.05045, 0.1167, 0.05045, 0.25, 0.25, 0.08029, 0.08029, 0.08029, 0.08029, 0.25, 0.25, 0.05045, 0.1167, 0.05045, 0.1167, 0.25, 0.25, 0.02827, 0.1582, 0.02827, 0.1582, 0.25, 0.25, 0.01461, 0.2032, 0.01461, 0.2032, 0.25, 0.25, 0.01, 0.25, 0.01, 0.25, 0.25, 0.25, 0.01461, 0.2968, 0.01461, 0.2968, 0.25, 0.25, 0.02827, 0.3418, 0.02827, 0.3418, 0.25, 0.25, 0.05045, 0.3833, 0.05045, 0.3833, 0.25, 0.25, 0.08029, 0.4197, 0.08029, 0.4197, 0.25, 0.25, 0.1167, 0.4496, 0.1167, 0.4496, 0.25, 0.25, 0.1582, 0.4717, 0.75, 0.49, 0.7968, 0.4854, 0.8418, 0.4717, 0.8833, 0.4496, 0.9197, 0.4197, 0.9496, 0.3833, 0.9717, 0.3418, 0.9854, 0.2968, 0.99, 0.25, 0.9854, 0.2032, 0.9717, 0.1582, 0.9496, 0.1167, 0.9197, 0.08029, 0.8833, 0.05045, 0.8418, 0.02827, 0.7968, 0.01461, 0.75, 0.01, 0.7032, 0.01461, 0.6582, 0.02827, 0.6167, 0.05045, 0.5803, 0.08029, 0.5504, 0.1167, 0.5283, 0.1582, 0.5146, 0.2032, 0.51, 0.25, 0.5146, 0.2968, 0.5283, 0.3418, 0.5504, 0.3833, 0.5803, 0.4197, 0.6167, 0.4496, 0.6582, 0.4717, 0.7032, 0.4854, 0.1582, 0.4717, 0.25, 0.25, 0.2032, 0.4854, 0.2032, 0.4854, 0.25, 0.25, 0.25, 0.49, 0.375, 0.0, 0.625, 0.0, 0.625, 0.25, 0.375, 0.25, 0.375, 0.25, 0.625, 0.25, 0.625, 0.5, 0.375, 0.5, 0.375, 0.5, 0.625, 0.5, 0.625, 0.75, 0.375, 0.75, 0.375, 0.75, 0.625, 0.75, 0.625, 1.0, 0.375, 1.0, 0.125, 0.5, 0.375, 0.5, 0.375, 0.75, 0.125, 0.75, 0.625, 0.5, 0.875, 0.5, 0.875, 0.75, 0.625, 0.75])
me_cone_003.materials.append(mat_material_002)
me_cone_003.materials.append(mat_material_001)
me_cone_003.update()
me_cone_002 = bpy.data.meshes.new('Cone.002')
me_cone_002.from_pydata([(0.0, 1.0, -1.0), (0.1951, 0.9808, -1.0), (0.3827, 0.9239, -1.0), (0.5556, 0.8315, -1.0), (0.7071, 0.7071, -1.0), (0.8315, 0.5556, -1.0), (0.9239, 0.3827, -1.0), (0.9808, 0.1951, -1.0), (1.0, -4.371e-08, -1.0), (0.9808, -0.1951, -1.0), (0.9239, -0.3827, -1.0), (0.8315, -0.5556, -1.0), (0.7071, -0.7071, -1.0), (0.5556, -0.8315, -1.0), (0.3827, -0.9239, -1.0), (0.1951, -0.9808, -1.0), (-8.742e-08, -1.0, -1.0), (-0.1951, -0.9808, -1.0), (-0.3827, -0.9239, -1.0), (-0.5556, -0.8315, -1.0), (-0.7071, -0.7071, -1.0), (-0.8315, -0.5556, -1.0), (-0.9239, -0.3827, -1.0), (-0.9808, -0.1951, -1.0), (-1.0, 1.192e-08, -1.0), (-0.9808, 0.1951, -1.0), (-0.9239, 0.3827, -1.0), (-0.8315, 0.5556, -1.0), (-0.7071, 0.7071, -1.0), (-0.5556, 0.8315, -1.0), (-0.3827, 0.9239, -1.0), (-0.1951, 0.9808, -1.0), (0.0, 0.0, 1.0), (0.02351, 1.0, -3.21), (0.2186, 0.9809, -3.21), (0.4062, 0.924, -3.21), (0.5791, 0.8316, -3.21), (0.7306, 0.7072, -3.21), (0.855, 0.5557, -3.21), (0.9474, 0.3828, -3.21), (1.004, 0.1952, -3.21), (1.024, 0.0001077, -3.21), (1.004, -0.195, -3.21), (0.9474, -0.3826, -3.21), (0.855, -0.5555, -3.21), (0.7306, -0.707, -3.21), (0.5791, -0.8314, -3.21), (0.4062, -0.9238, -3.21), (0.2186, -0.9807, -3.21), (0.02351, -0.9999, -3.21), (-0.1716, -0.9807, -3.21), (-0.3592, -0.9238, -3.21), (-0.5321, -0.8314, -3.21), (-0.6836, -0.707, -3.21), (-0.808, -0.5555, -3.21), (-0.9004, -0.3826, -3.21), (-0.9573, -0.195, -3.21), (-0.9765, 0.0001078, -3.21), (-0.9573, 0.1952, -3.21), (-0.9004, 0.3828, -3.21), (-0.808, 0.5557, -3.21), (-0.6836, 0.7072, -3.21), (-0.5321, 0.8316, -3.21), (-0.3592, 0.924, -3.21), (-0.1716, 0.9809, -3.21), (0.02351, 0.0001078, -0.4067), (0.02351, 1.0, -2.072), (0.2186, 0.9809, -2.072), (0.4062, 0.924, -2.072), (0.5791, 0.8316, -2.072), (0.7306, 0.7072, -2.072), (0.855, 0.5557, -2.072), (0.9474, 0.3828, -2.072), (1.004, 0.1952, -2.072), (1.024, 0.0001077, -2.072), (1.004, -0.195, -2.072), (0.9474, -0.3826, -2.072), (0.855, -0.5555, -2.072), (0.7306, -0.707, -2.072), (0.5791, -0.8314, -2.072), (0.4062, -0.9238, -2.072), (0.2186, -0.9807, -2.072), (0.02351, -0.9999, -2.072), (-0.1716, -0.9807, -2.072), (-0.3592, -0.9238, -2.072), (-0.5321, -0.8314, -2.072), (-0.6836, -0.707, -2.072), (-0.808, -0.5555, -2.072), (-0.9004, -0.3826, -2.072), (-0.9573, -0.195, -2.072), (-0.9765, 0.0001078, -2.072), (-0.9573, 0.1952, -2.072), (-0.9004, 0.3828, -2.072), (-0.808, 0.5557, -2.072), (-0.6836, 0.7072, -2.072), (-0.5321, 0.8316, -2.072), (-0.3592, 0.924, -2.072), (-0.1716, 0.9809, -2.072), (0.02351, 0.0001078, 0.731), (-0.2237, -0.2413, -1.573), (-0.2237, -0.2413, -5.065), (-0.2237, 0.2317, -1.573), (-0.2237, 0.2317, -5.065), (0.2493, -0.2413, -1.573), (0.2493, -0.2413, -5.065), (0.2493, 0.2317, -1.573), (0.2493, 0.2317, -5.065)], [], [(0, 32, 1), (1, 32, 2), (2, 32, 3), (3, 32, 4), (4, 32, 5), (5, 32, 6), (6, 32, 7), (7, 32, 8), (8, 32, 9), (9, 32, 10), (10, 32, 11), (11, 32, 12), (12, 32, 13), (13, 32, 14), (14, 32, 15), (15, 32, 16), (16, 32, 17), (17, 32, 18), (18, 32, 19), (19, 32, 20), (20, 32, 21), (21, 32, 22), (22, 32, 23), (23, 32, 24), (24, 32, 25), (25, 32, 26), (26, 32, 27), (27, 32, 28), (28, 32, 29), (29, 32, 30), (0, 1, 2, 3, 4, 5, 6, 7, 8, 9, 10, 11, 12, 13, 14, 15, 16, 17, 18, 19, 20, 21, 22, 23, 24, 25, 26, 27, 28, 29, 30, 31), (30, 32, 31), (31, 32, 0), (33, 65, 34), (34, 65, 35), (35, 65, 36), (36, 65, 37), (37, 65, 38), (38, 65, 39), (39, 65, 40), (40, 65, 41), (41, 65, 42), (42, 65, 43), (43, 65, 44), (44, 65, 45), (45, 65, 46), (46, 65, 47), (47, 65, 48), (48, 65, 49), (49, 65, 50), (50, 65, 51), (51, 65, 52), (52, 65, 53), (53, 65, 54), (54, 65, 55), (55, 65, 56), (56, 65, 57), (57, 65, 58), (58, 65, 59), (59, 65, 60), (60, 65, 61), (61, 65, 62), (62, 65, 63), (33, 34, 35, 36, 37, 38, 39, 40, 41, 42, 43, 44, 45, 46, 47, 48, 49, 50, 51, 52, 53, 54, 55, 56, 57, 58, 59, 60, 61, 62, 63, 64), (63, 65, 64), (64, 65, 33), (66, 98, 67), (67, 98, 68), (68, 98, 69), (69, 98, 70), (70, 98, 71), (71, 98, 72), (72, 98, 73), (73, 98, 74), (74, 98, 75), (75, 98, 76), (76, 98, 77), (77, 98, 78), (78, 98, 79), (79, 98, 80), (80, 98, 81), (81, 98, 82), (82, 98, 83), (83, 98, 84), (84, 98, 85), (85, 98, 86), (86, 98, 87), (87, 98, 88), (88, 98, 89), (89, 98, 90), (90, 98, 91), (91, 98, 92), (92, 98, 93), (93, 98, 94), (94, 98, 95), (95, 98, 96), (66, 67, 68, 69, 70, 71, 72, 73, 74, 75, 76, 77, 78, 79, 80, 81, 82, 83, 84, 85, 86, 87, 88, 89, 90, 91, 92, 93, 94, 95, 96, 97), (96, 98, 97), (97, 98, 66), (99, 100, 102, 101), (101, 102, 106, 105), (105, 106, 104, 103), (103, 104, 100, 99), (101, 105, 103, 99), (106, 102, 100, 104)])
me_cone_002.polygons.foreach_set('material_index', [0, 0, 0, 0, 0, 0, 0, 0, 0, 0, 0, 0, 0, 0, 0, 0, 0, 0, 0, 0, 0, 0, 0, 0, 0, 0, 0, 0, 0, 0, 0, 0, 0, 0, 0, 0, 0, 0, 0, 0, 0, 0, 0, 0, 0, 0, 0, 0, 0, 0, 0, 0, 0, 0, 0, 0, 0, 0, 0, 0, 0, 0, 0, 0, 0, 0, 0, 0, 0, 0, 0, 0, 0, 0, 0, 0, 0, 0, 0, 0, 0, 0, 0, 0, 0, 0, 0, 0, 0, 0, 0, 0, 0, 0, 0, 0, 0, 0, 0, 1, 1, 1, 1, 1, 1])
_uv = me_cone_002.uv_layers.new(name='UVMap')
_uv.uv.foreach_set('vector', [0.25, 0.49, 0.25, 0.25, 0.2968, 0.4854, 0.2968, 0.4854, 0.25, 0.25, 0.3418, 0.4717, 0.3418, 0.4717, 0.25, 0.25, 0.3833, 0.4496, 0.3833, 0.4496, 0.25, 0.25, 0.4197, 0.4197, 0.4197, 0.4197, 0.25, 0.25, 0.4496, 0.3833, 0.4496, 0.3833, 0.25, 0.25, 0.4717, 0.3418, 0.4717, 0.3418, 0.25, 0.25, 0.4854, 0.2968, 0.4854, 0.2968, 0.25, 0.25, 0.49, 0.25, 0.49, 0.25, 0.25, 0.25, 0.4854, 0.2032, 0.4854, 0.2032, 0.25, 0.25, 0.4717, 0.1582, 0.4717, 0.1582, 0.25, 0.25, 0.4496, 0.1167, 0.4496, 0.1167, 0.25, 0.25, 0.4197, 0.08029, 0.4197, 0.08029, 0.25, 0.25, 0.3833, 0.05045, 0.3833, 0.05045, 0.25, 0.25, 0.3418, 0.02827, 0.3418, 0.02827, 0.25, 0.25, 0.2968, 0.01461, 0.2968, 0.01461, 0.25, 0.25, 0.25, 0.01, 0.25, 0.01, 0.25, 0.25, 0.2032, 0.01461, 0.2032, 0.01461, 0.25, 0.25, 0.1582, 0.02827, 0.1582, 0.02827, 0.25, 0.25, 0.1167, 0.05045, 0.1167, 0.05045, 0.25, 0.25, 0.08029, 0.08029, 0.08029, 0.08029, 0.25, 0.25, 0.05045, 0.1167, 0.05045, 0.1167, 0.25, 0.25, 0.02827, 0.1582, 0.02827, 0.1582, 0.25, 0.25, 0.01461, 0.2032, 0.01461, 0.2032, 0.25, 0.25, 0.01, 0.25, 0.01, 0.25, 0.25, 0.25, 0.01461, 0.2968, 0.01461, 0.2968, 0.25, 0.25, 0.02827, 0.3418, 0.02827, 0.3418, 0.25, 0.25, 0.05045, 0.3833, 0.05045, 0.3833, 0.25, 0.25, 0.08029, 0.4197, 0.08029, 0.4197, 0.25, 0.25, 0.1167, 0.4496, 0.1167, 0.4496, 0.25, 0.25, 0.1582, 0.4717, 0.75, 0.49, 0.7968, 0.4854, 0.8418, 0.4717, 0.8833, 0.4496, 0.9197, 0.4197, 0.9496, 0.3833, 0.9717, 0.3418, 0.9854, 0.2968, 0.99, 0.25, 0.9854, 0.2032, 0.9717, 0.1582, 0.9496, 0.1167, 0.9197, 0.08029, 0.8833, 0.05045, 0.8418, 0.02827, 0.7968, 0.01461, 0.75, 0.01, 0.7032, 0.01461, 0.6582, 0.02827, 0.6167, 0.05045, 0.5803, 0.08029, 0.5504, 0.1167, 0.5283, 0.1582, 0.5146, 0.2032, 0.51, 0.25, 0.5146, 0.2968, 0.5283, 0.3418, 0.5504, 0.3833, 0.5803, 0.4197, 0.6167, 0.4496, 0.6582, 0.4717, 0.7032, 0.4854, 0.1582, 0.4717, 0.25, 0.25, 0.2032, 0.4854, 0.2032, 0.4854, 0.25, 0.25, 0.25, 0.49, 0.25, 0.49, 0.25, 0.25, 0.2968, 0.4854, 0.2968, 0.4854, 0.25, 0.25, 0.3418, 0.4717, 0.3418, 0.4717, 0.25, 0.25, 0.3833, 0.4496, 0.3833, 0.4496, 0.25, 0.25, 0.4197, 0.4197, 0.4197, 0.4197, 0.25, 0.25, 0.4496, 0.3833, 0.4496, 0.3833, 0.25, 0.25, 0.4717, 0.3418, 0.4717, 0.3418, 0.25, 0.25, 0.4854, 0.2968, 0.4854, 0.2968, 0.25, 0.25, 0.49, 0.25, 0.49, 0.25, 0.25, 0.25, 0.4854, 0.2032, 0.4854, 0.2032, 0.25, 0.25, 0.4717, 0.1582, 0.4717, 0.1582, 0.25, 0.25, 0.4496, 0.1167, 0.4496, 0.1167, 0.25, 0.25, 0.4197, 0.08029, 0.4197, 0.08029, 0.25, 0.25, 0.3833, 0.05045, 0.3833, 0.05045, 0.25, 0.25, 0.3418, 0.02827, 0.3418, 0.02827, 0.25, 0.25, 0.2968, 0.01461, 0.2968, 0.01461, 0.25, 0.25, 0.25, 0.01, 0.25, 0.01, 0.25, 0.25, 0.2032, 0.01461, 0.2032, 0.01461, 0.25, 0.25, 0.1582, 0.02827, 0.1582, 0.02827, 0.25, 0.25, 0.1167, 0.05045, 0.1167, 0.05045, 0.25, 0.25, 0.08029, 0.08029, 0.08029, 0.08029, 0.25, 0.25, 0.05045, 0.1167, 0.05045, 0.1167, 0.25, 0.25, 0.02827, 0.1582, 0.02827, 0.1582, 0.25, 0.25, 0.01461, 0.2032, 0.01461, 0.2032, 0.25, 0.25, 0.01, 0.25, 0.01, 0.25, 0.25, 0.25, 0.01461, 0.2968, 0.01461, 0.2968, 0.25, 0.25, 0.02827, 0.3418, 0.02827, 0.3418, 0.25, 0.25, 0.05045, 0.3833, 0.05045, 0.3833, 0.25, 0.25, 0.08029, 0.4197, 0.08029, 0.4197, 0.25, 0.25, 0.1167, 0.4496, 0.1167, 0.4496, 0.25, 0.25, 0.1582, 0.4717, 0.75, 0.49, 0.7968, 0.4854, 0.8418, 0.4717, 0.8833, 0.4496, 0.9197, 0.4197, 0.9496, 0.3833, 0.9717, 0.3418, 0.9854, 0.2968, 0.99, 0.25, 0.9854, 0.2032, 0.9717, 0.1582, 0.9496, 0.1167, 0.9197, 0.08029, 0.8833, 0.05045, 0.8418, 0.02827, 0.7968, 0.01461, 0.75, 0.01, 0.7032, 0.01461, 0.6582, 0.02827, 0.6167, 0.05045, 0.5803, 0.08029, 0.5504, 0.1167, 0.5283, 0.1582, 0.5146, 0.2032, 0.51, 0.25, 0.5146, 0.2968, 0.5283, 0.3418, 0.5504, 0.3833, 0.5803, 0.4197, 0.6167, 0.4496, 0.6582, 0.4717, 0.7032, 0.4854, 0.1582, 0.4717, 0.25, 0.25, 0.2032, 0.4854, 0.2032, 0.4854, 0.25, 0.25, 0.25, 0.49, 0.25, 0.49, 0.25, 0.25, 0.2968, 0.4854, 0.2968, 0.4854, 0.25, 0.25, 0.3418, 0.4717, 0.3418, 0.4717, 0.25, 0.25, 0.3833, 0.4496, 0.3833, 0.4496, 0.25, 0.25, 0.4197, 0.4197, 0.4197, 0.4197, 0.25, 0.25, 0.4496, 0.3833, 0.4496, 0.3833, 0.25, 0.25, 0.4717, 0.3418, 0.4717, 0.3418, 0.25, 0.25, 0.4854, 0.2968, 0.4854, 0.2968, 0.25, 0.25, 0.49, 0.25, 0.49, 0.25, 0.25, 0.25, 0.4854, 0.2032, 0.4854, 0.2032, 0.25, 0.25, 0.4717, 0.1582, 0.4717, 0.1582, 0.25, 0.25, 0.4496, 0.1167, 0.4496, 0.1167, 0.25, 0.25, 0.4197, 0.08029, 0.4197, 0.08029, 0.25, 0.25, 0.3833, 0.05045, 0.3833, 0.05045, 0.25, 0.25, 0.3418, 0.02827, 0.3418, 0.02827, 0.25, 0.25, 0.2968, 0.01461, 0.2968, 0.01461, 0.25, 0.25, 0.25, 0.01, 0.25, 0.01, 0.25, 0.25, 0.2032, 0.01461, 0.2032, 0.01461, 0.25, 0.25, 0.1582, 0.02827, 0.1582, 0.02827, 0.25, 0.25, 0.1167, 0.05045, 0.1167, 0.05045, 0.25, 0.25, 0.08029, 0.08029, 0.08029, 0.08029, 0.25, 0.25, 0.05045, 0.1167, 0.05045, 0.1167, 0.25, 0.25, 0.02827, 0.1582, 0.02827, 0.1582, 0.25, 0.25, 0.01461, 0.2032, 0.01461, 0.2032, 0.25, 0.25, 0.01, 0.25, 0.01, 0.25, 0.25, 0.25, 0.01461, 0.2968, 0.01461, 0.2968, 0.25, 0.25, 0.02827, 0.3418, 0.02827, 0.3418, 0.25, 0.25, 0.05045, 0.3833, 0.05045, 0.3833, 0.25, 0.25, 0.08029, 0.4197, 0.08029, 0.4197, 0.25, 0.25, 0.1167, 0.4496, 0.1167, 0.4496, 0.25, 0.25, 0.1582, 0.4717, 0.75, 0.49, 0.7968, 0.4854, 0.8418, 0.4717, 0.8833, 0.4496, 0.9197, 0.4197, 0.9496, 0.3833, 0.9717, 0.3418, 0.9854, 0.2968, 0.99, 0.25, 0.9854, 0.2032, 0.9717, 0.1582, 0.9496, 0.1167, 0.9197, 0.08029, 0.8833, 0.05045, 0.8418, 0.02827, 0.7968, 0.01461, 0.75, 0.01, 0.7032, 0.01461, 0.6582, 0.02827, 0.6167, 0.05045, 0.5803, 0.08029, 0.5504, 0.1167, 0.5283, 0.1582, 0.5146, 0.2032, 0.51, 0.25, 0.5146, 0.2968, 0.5283, 0.3418, 0.5504, 0.3833, 0.5803, 0.4197, 0.6167, 0.4496, 0.6582, 0.4717, 0.7032, 0.4854, 0.1582, 0.4717, 0.25, 0.25, 0.2032, 0.4854, 0.2032, 0.4854, 0.25, 0.25, 0.25, 0.49, 0.375, 0.0, 0.625, 0.0, 0.625, 0.25, 0.375, 0.25, 0.375, 0.25, 0.625, 0.25, 0.625, 0.5, 0.375, 0.5, 0.375, 0.5, 0.625, 0.5, 0.625, 0.75, 0.375, 0.75, 0.375, 0.75, 0.625, 0.75, 0.625, 1.0, 0.375, 1.0, 0.125, 0.5, 0.375, 0.5, 0.375, 0.75, 0.125, 0.75, 0.625, 0.5, 0.875, 0.5, 0.875, 0.75, 0.625, 0.75])
me_cone_002.materials.append(mat_material_002)
me_cone_002.materials.append(mat_material_001)
me_cone_002.update()
me_cone_004 = bpy.data.meshes.new('Cone.004')
me_cone_004.from_pydata([(0.0, 1.0, -1.0), (0.1951, 0.9808, -1.0), (0.3827, 0.9239, -1.0), (0.5556, 0.8315, -1.0), (0.7071, 0.7071, -1.0), (0.8315, 0.5556, -1.0), (0.9239, 0.3827, -1.0), (0.9808, 0.1951, -1.0), (1.0, -4.371e-08, -1.0), (0.9808, -0.1951, -1.0), (0.9239, -0.3827, -1.0), (0.8315, -0.5556, -1.0), (0.7071, -0.7071, -1.0), (0.5556, -0.8315, -1.0), (0.3827, -0.9239, -1.0), (0.1951, -0.9808, -1.0), (-8.742e-08, -1.0, -1.0), (-0.1951, -0.9808, -1.0), (-0.3827, -0.9239, -1.0), (-0.5556, -0.8315, -1.0), (-0.7071, -0.7071, -1.0), (-0.8315, -0.5556, -1.0), (-0.9239, -0.3827, -1.0), (-0.9808, -0.1951, -1.0), (-1.0, 1.192e-08, -1.0), (-0.9808, 0.1951, -1.0), (-0.9239, 0.3827, -1.0), (-0.8315, 0.5556, -1.0), (-0.7071, 0.7071, -1.0), (-0.5556, 0.8315, -1.0), (-0.3827, 0.9239, -1.0), (-0.1951, 0.9808, -1.0), (0.0, 0.0, 1.0), (0.02351, 1.0, -3.21), (0.2186, 0.9809, -3.21), (0.4062, 0.924, -3.21), (0.5791, 0.8316, -3.21), (0.7306, 0.7072, -3.21), (0.855, 0.5557, -3.21), (0.9474, 0.3828, -3.21), (1.004, 0.1952, -3.21), (1.024, 0.0001077, -3.21), (1.004, -0.195, -3.21), (0.9474, -0.3826, -3.21), (0.855, -0.5555, -3.21), (0.7306, -0.707, -3.21), (0.5791, -0.8314, -3.21), (0.4062, -0.9238, -3.21), (0.2186, -0.9807, -3.21), (0.02351, -0.9999, -3.21), (-0.1716, -0.9807, -3.21), (-0.3592, -0.9238, -3.21), (-0.5321, -0.8314, -3.21), (-0.6836, -0.707, -3.21), (-0.808, -0.5555, -3.21), (-0.9004, -0.3826, -3.21), (-0.9573, -0.195, -3.21), (-0.9765, 0.0001078, -3.21), (-0.9573, 0.1952, -3.21), (-0.9004, 0.3828, -3.21), (-0.808, 0.5557, -3.21), (-0.6836, 0.7072, -3.21), (-0.5321, 0.8316, -3.21), (-0.3592, 0.924, -3.21), (-0.1716, 0.9809, -3.21), (0.02351, 0.0001078, -0.4067), (0.02351, 1.0, -2.072), (0.2186, 0.9809, -2.072), (0.4062, 0.924, -2.072), (0.5791, 0.8316, -2.072), (0.7306, 0.7072, -2.072), (0.855, 0.5557, -2.072), (0.9474, 0.3828, -2.072), (1.004, 0.1952, -2.072), (1.024, 0.0001077, -2.072), (1.004, -0.195, -2.072), (0.9474, -0.3826, -2.072), (0.855, -0.5555, -2.072), (0.7306, -0.707, -2.072), (0.5791, -0.8314, -2.072), (0.4062, -0.9238, -2.072), (0.2186, -0.9807, -2.072), (0.02351, -0.9999, -2.072), (-0.1716, -0.9807, -2.072), (-0.3592, -0.9238, -2.072), (-0.5321, -0.8314, -2.072), (-0.6836, -0.707, -2.072), (-0.808, -0.5555, -2.072), (-0.9004, -0.3826, -2.072), (-0.9573, -0.195, -2.072), (-0.9765, 0.0001078, -2.072), (-0.9573, 0.1952, -2.072), (-0.9004, 0.3828, -2.072), (-0.808, 0.5557, -2.072), (-0.6836, 0.7072, -2.072), (-0.5321, 0.8316, -2.072), (-0.3592, 0.924, -2.072), (-0.1716, 0.9809, -2.072), (0.02351, 0.0001078, 0.731), (-0.2237, -0.2413, -1.573), (-0.2237, -0.2413, -5.065), (-0.2237, 0.2317, -1.573), (-0.2237, 0.2317, -5.065), (0.2493, -0.2413, -1.573), (0.2493, -0.2413, -5.065), (0.2493, 0.2317, -1.573), (0.2493, 0.2317, -5.065)], [], [(0, 32, 1), (1, 32, 2), (2, 32, 3), (3, 32, 4), (4, 32, 5), (5, 32, 6), (6, 32, 7), (7, 32, 8), (8, 32, 9), (9, 32, 10), (10, 32, 11), (11, 32, 12), (12, 32, 13), (13, 32, 14), (14, 32, 15), (15, 32, 16), (16, 32, 17), (17, 32, 18), (18, 32, 19), (19, 32, 20), (20, 32, 21), (21, 32, 22), (22, 32, 23), (23, 32, 24), (24, 32, 25), (25, 32, 26), (26, 32, 27), (27, 32, 28), (28, 32, 29), (29, 32, 30), (0, 1, 2, 3, 4, 5, 6, 7, 8, 9, 10, 11, 12, 13, 14, 15, 16, 17, 18, 19, 20, 21, 22, 23, 24, 25, 26, 27, 28, 29, 30, 31), (30, 32, 31), (31, 32, 0), (33, 65, 34), (34, 65, 35), (35, 65, 36), (36, 65, 37), (37, 65, 38), (38, 65, 39), (39, 65, 40), (40, 65, 41), (41, 65, 42), (42, 65, 43), (43, 65, 44), (44, 65, 45), (45, 65, 46), (46, 65, 47), (47, 65, 48), (48, 65, 49), (49, 65, 50), (50, 65, 51), (51, 65, 52), (52, 65, 53), (53, 65, 54), (54, 65, 55), (55, 65, 56), (56, 65, 57), (57, 65, 58), (58, 65, 59), (59, 65, 60), (60, 65, 61), (61, 65, 62), (62, 65, 63), (33, 34, 35, 36, 37, 38, 39, 40, 41, 42, 43, 44, 45, 46, 47, 48, 49, 50, 51, 52, 53, 54, 55, 56, 57, 58, 59, 60, 61, 62, 63, 64), (63, 65, 64), (64, 65, 33), (66, 98, 67), (67, 98, 68), (68, 98, 69), (69, 98, 70), (70, 98, 71), (71, 98, 72), (72, 98, 73), (73, 98, 74), (74, 98, 75), (75, 98, 76), (76, 98, 77), (77, 98, 78), (78, 98, 79), (79, 98, 80), (80, 98, 81), (81, 98, 82), (82, 98, 83), (83, 98, 84), (84, 98, 85), (85, 98, 86), (86, 98, 87), (87, 98, 88), (88, 98, 89), (89, 98, 90), (90, 98, 91), (91, 98, 92), (92, 98, 93), (93, 98, 94), (94, 98, 95), (95, 98, 96), (66, 67, 68, 69, 70, 71, 72, 73, 74, 75, 76, 77, 78, 79, 80, 81, 82, 83, 84, 85, 86, 87, 88, 89, 90, 91, 92, 93, 94, 95, 96, 97), (96, 98, 97), (97, 98, 66), (99, 100, 102, 101), (101, 102, 106, 105), (105, 106, 104, 103), (103, 104, 100, 99), (101, 105, 103, 99), (106, 102, 100, 104)])
me_cone_004.polygons.foreach_set('material_index', [0, 0, 0, 0, 0, 0, 0, 0, 0, 0, 0, 0, 0, 0, 0, 0, 0, 0, 0, 0, 0, 0, 0, 0, 0, 0, 0, 0, 0, 0, 0, 0, 0, 0, 0, 0, 0, 0, 0, 0, 0, 0, 0, 0, 0, 0, 0, 0, 0, 0, 0, 0, 0, 0, 0, 0, 0, 0, 0, 0, 0, 0, 0, 0, 0, 0, 0, 0, 0, 0, 0, 0, 0, 0, 0, 0, 0, 0, 0, 0, 0, 0, 0, 0, 0, 0, 0, 0, 0, 0, 0, 0, 0, 0, 0, 0, 0, 0, 0, 1, 1, 1, 1, 1, 1])
_uv = me_cone_004.uv_layers.new(name='UVMap')
_uv.uv.foreach_set('vector', [0.25, 0.49, 0.25, 0.25, 0.2968, 0.4854, 0.2968, 0.4854, 0.25, 0.25, 0.3418, 0.4717, 0.3418, 0.4717, 0.25, 0.25, 0.3833, 0.4496, 0.3833, 0.4496, 0.25, 0.25, 0.4197, 0.4197, 0.4197, 0.4197, 0.25, 0.25, 0.4496, 0.3833, 0.4496, 0.3833, 0.25, 0.25, 0.4717, 0.3418, 0.4717, 0.3418, 0.25, 0.25, 0.4854, 0.2968, 0.4854, 0.2968, 0.25, 0.25, 0.49, 0.25, 0.49, 0.25, 0.25, 0.25, 0.4854, 0.2032, 0.4854, 0.2032, 0.25, 0.25, 0.4717, 0.1582, 0.4717, 0.1582, 0.25, 0.25, 0.4496, 0.1167, 0.4496, 0.1167, 0.25, 0.25, 0.4197, 0.08029, 0.4197, 0.08029, 0.25, 0.25, 0.3833, 0.05045, 0.3833, 0.05045, 0.25, 0.25, 0.3418, 0.02827, 0.3418, 0.02827, 0.25, 0.25, 0.2968, 0.01461, 0.2968, 0.01461, 0.25, 0.25, 0.25, 0.01, 0.25, 0.01, 0.25, 0.25, 0.2032, 0.01461, 0.2032, 0.01461, 0.25, 0.25, 0.1582, 0.02827, 0.1582, 0.02827, 0.25, 0.25, 0.1167, 0.05045, 0.1167, 0.05045, 0.25, 0.25, 0.08029, 0.08029, 0.08029, 0.08029, 0.25, 0.25, 0.05045, 0.1167, 0.05045, 0.1167, 0.25, 0.25, 0.02827, 0.1582, 0.02827, 0.1582, 0.25, 0.25, 0.01461, 0.2032, 0.01461, 0.2032, 0.25, 0.25, 0.01, 0.25, 0.01, 0.25, 0.25, 0.25, 0.01461, 0.2968, 0.01461, 0.2968, 0.25, 0.25, 0.02827, 0.3418, 0.02827, 0.3418, 0.25, 0.25, 0.05045, 0.3833, 0.05045, 0.3833, 0.25, 0.25, 0.08029, 0.4197, 0.08029, 0.4197, 0.25, 0.25, 0.1167, 0.4496, 0.1167, 0.4496, 0.25, 0.25, 0.1582, 0.4717, 0.75, 0.49, 0.7968, 0.4854, 0.8418, 0.4717, 0.8833, 0.4496, 0.9197, 0.4197, 0.9496, 0.3833, 0.9717, 0.3418, 0.9854, 0.2968, 0.99, 0.25, 0.9854, 0.2032, 0.9717, 0.1582, 0.9496, 0.1167, 0.9197, 0.08029, 0.8833, 0.05045, 0.8418, 0.02827, 0.7968, 0.01461, 0.75, 0.01, 0.7032, 0.01461, 0.6582, 0.02827, 0.6167, 0.05045, 0.5803, 0.08029, 0.5504, 0.1167, 0.5283, 0.1582, 0.5146, 0.2032, 0.51, 0.25, 0.5146, 0.2968, 0.5283, 0.3418, 0.5504, 0.3833, 0.5803, 0.4197, 0.6167, 0.4496, 0.6582, 0.4717, 0.7032, 0.4854, 0.1582, 0.4717, 0.25, 0.25, 0.2032, 0.4854, 0.2032, 0.4854, 0.25, 0.25, 0.25, 0.49, 0.25, 0.49, 0.25, 0.25, 0.2968, 0.4854, 0.2968, 0.4854, 0.25, 0.25, 0.3418, 0.4717, 0.3418, 0.4717, 0.25, 0.25, 0.3833, 0.4496, 0.3833, 0.4496, 0.25, 0.25, 0.4197, 0.4197, 0.4197, 0.4197, 0.25, 0.25, 0.4496, 0.3833, 0.4496, 0.3833, 0.25, 0.25, 0.4717, 0.3418, 0.4717, 0.3418, 0.25, 0.25, 0.4854, 0.2968, 0.4854, 0.2968, 0.25, 0.25, 0.49, 0.25, 0.49, 0.25, 0.25, 0.25, 0.4854, 0.2032, 0.4854, 0.2032, 0.25, 0.25, 0.4717, 0.1582, 0.4717, 0.1582, 0.25, 0.25, 0.4496, 0.1167, 0.4496, 0.1167, 0.25, 0.25, 0.4197, 0.08029, 0.4197, 0.08029, 0.25, 0.25, 0.3833, 0.05045, 0.3833, 0.05045, 0.25, 0.25, 0.3418, 0.02827, 0.3418, 0.02827, 0.25, 0.25, 0.2968, 0.01461, 0.2968, 0.01461, 0.25, 0.25, 0.25, 0.01, 0.25, 0.01, 0.25, 0.25, 0.2032, 0.01461, 0.2032, 0.01461, 0.25, 0.25, 0.1582, 0.02827, 0.1582, 0.02827, 0.25, 0.25, 0.1167, 0.05045, 0.1167, 0.05045, 0.25, 0.25, 0.08029, 0.08029, 0.08029, 0.08029, 0.25, 0.25, 0.05045, 0.1167, 0.05045, 0.1167, 0.25, 0.25, 0.02827, 0.1582, 0.02827, 0.1582, 0.25, 0.25, 0.01461, 0.2032, 0.01461, 0.2032, 0.25, 0.25, 0.01, 0.25, 0.01, 0.25, 0.25, 0.25, 0.01461, 0.2968, 0.01461, 0.2968, 0.25, 0.25, 0.02827, 0.3418, 0.02827, 0.3418, 0.25, 0.25, 0.05045, 0.3833, 0.05045, 0.3833, 0.25, 0.25, 0.08029, 0.4197, 0.08029, 0.4197, 0.25, 0.25, 0.1167, 0.4496, 0.1167, 0.4496, 0.25, 0.25, 0.1582, 0.4717, 0.75, 0.49, 0.7968, 0.4854, 0.8418, 0.4717, 0.8833, 0.4496, 0.9197, 0.4197, 0.9496, 0.3833, 0.9717, 0.3418, 0.9854, 0.2968, 0.99, 0.25, 0.9854, 0.2032, 0.9717, 0.1582, 0.9496, 0.1167, 0.9197, 0.08029, 0.8833, 0.05045, 0.8418, 0.02827, 0.7968, 0.01461, 0.75, 0.01, 0.7032, 0.01461, 0.6582, 0.02827, 0.6167, 0.05045, 0.5803, 0.08029, 0.5504, 0.1167, 0.5283, 0.1582, 0.5146, 0.2032, 0.51, 0.25, 0.5146, 0.2968, 0.5283, 0.3418, 0.5504, 0.3833, 0.5803, 0.4197, 0.6167, 0.4496, 0.6582, 0.4717, 0.7032, 0.4854, 0.1582, 0.4717, 0.25, 0.25, 0.2032, 0.4854, 0.2032, 0.4854, 0.25, 0.25, 0.25, 0.49, 0.25, 0.49, 0.25, 0.25, 0.2968, 0.4854, 0.2968, 0.4854, 0.25, 0.25, 0.3418, 0.4717, 0.3418, 0.4717, 0.25, 0.25, 0.3833, 0.4496, 0.3833, 0.4496, 0.25, 0.25, 0.4197, 0.4197, 0.4197, 0.4197, 0.25, 0.25, 0.4496, 0.3833, 0.4496, 0.3833, 0.25, 0.25, 0.4717, 0.3418, 0.4717, 0.3418, 0.25, 0.25, 0.4854, 0.2968, 0.4854, 0.2968, 0.25, 0.25, 0.49, 0.25, 0.49, 0.25, 0.25, 0.25, 0.4854, 0.2032, 0.4854, 0.2032, 0.25, 0.25, 0.4717, 0.1582, 0.4717, 0.1582, 0.25, 0.25, 0.4496, 0.1167, 0.4496, 0.1167, 0.25, 0.25, 0.4197, 0.08029, 0.4197, 0.08029, 0.25, 0.25, 0.3833, 0.05045, 0.3833, 0.05045, 0.25, 0.25, 0.3418, 0.02827, 0.3418, 0.02827, 0.25, 0.25, 0.2968, 0.01461, 0.2968, 0.01461, 0.25, 0.25, 0.25, 0.01, 0.25, 0.01, 0.25, 0.25, 0.2032, 0.01461, 0.2032, 0.01461, 0.25, 0.25, 0.1582, 0.02827, 0.1582, 0.02827, 0.25, 0.25, 0.1167, 0.05045, 0.1167, 0.05045, 0.25, 0.25, 0.08029, 0.08029, 0.08029, 0.08029, 0.25, 0.25, 0.05045, 0.1167, 0.05045, 0.1167, 0.25, 0.25, 0.02827, 0.1582, 0.02827, 0.1582, 0.25, 0.25, 0.01461, 0.2032, 0.01461, 0.2032, 0.25, 0.25, 0.01, 0.25, 0.01, 0.25, 0.25, 0.25, 0.01461, 0.2968, 0.01461, 0.2968, 0.25, 0.25, 0.02827, 0.3418, 0.02827, 0.3418, 0.25, 0.25, 0.05045, 0.3833, 0.05045, 0.3833, 0.25, 0.25, 0.08029, 0.4197, 0.08029, 0.4197, 0.25, 0.25, 0.1167, 0.4496, 0.1167, 0.4496, 0.25, 0.25, 0.1582, 0.4717, 0.75, 0.49, 0.7968, 0.4854, 0.8418, 0.4717, 0.8833, 0.4496, 0.9197, 0.4197, 0.9496, 0.3833, 0.9717, 0.3418, 0.9854, 0.2968, 0.99, 0.25, 0.9854, 0.2032, 0.9717, 0.1582, 0.9496, 0.1167, 0.9197, 0.08029, 0.8833, 0.05045, 0.8418, 0.02827, 0.7968, 0.01461, 0.75, 0.01, 0.7032, 0.01461, 0.6582, 0.02827, 0.6167, 0.05045, 0.5803, 0.08029, 0.5504, 0.1167, 0.5283, 0.1582, 0.5146, 0.2032, 0.51, 0.25, 0.5146, 0.2968, 0.5283, 0.3418, 0.5504, 0.3833, 0.5803, 0.4197, 0.6167, 0.4496, 0.6582, 0.4717, 0.7032, 0.4854, 0.1582, 0.4717, 0.25, 0.25, 0.2032, 0.4854, 0.2032, 0.4854, 0.25, 0.25, 0.25, 0.49, 0.375, 0.0, 0.625, 0.0, 0.625, 0.25, 0.375, 0.25, 0.375, 0.25, 0.625, 0.25, 0.625, 0.5, 0.375, 0.5, 0.375, 0.5, 0.625, 0.5, 0.625, 0.75, 0.375, 0.75, 0.375, 0.75, 0.625, 0.75, 0.625, 1.0, 0.375, 1.0, 0.125, 0.5, 0.375, 0.5, 0.375, 0.75, 0.125, 0.75, 0.625, 0.5, 0.875, 0.5, 0.875, 0.75, 0.625, 0.75])
me_cone_004.materials.append(mat_material_002)
me_cone_004.materials.append(mat_material_001)
me_cone_004.update()

# ---- objects
ob_cube = bpy.data.objects.new('Cube', me_cube)
ob_light = bpy.data.objects.new('Light', light_light)
ob_camera = bpy.data.objects.new('Camera', cam_camera)
ob_cube_001 = bpy.data.objects.new('Cube.001', me_cube_001)
ob_plane = bpy.data.objects.new('Plane', me_plane)
ob_icosphere = bpy.data.objects.new('Icosphere', me_icosphere)
ob_icosphere_001 = bpy.data.objects.new('Icosphere.001', me_icosphere_001)
ob_icosphere_002 = bpy.data.objects.new('Icosphere.002', me_icosphere_002)
ob_tree_02 = bpy.data.objects.new('Tree.02', me_cone_003)
ob_tree_01 = bpy.data.objects.new('Tree.01', me_cone_002)
ob_tree_003 = bpy.data.objects.new('Tree.003', me_cone_004)

# ---- transforms, parenting, visibility, modifiers, constraints
ob_cube.location = (0.0, 0.0, 0.0)
ob_cube.scale = (3.0, 3.0, 0.7821)
ob_cube.lock_rotations_4d = False
ob_cube.empty_display_type = 'ARROWS'
ob_cube.lineart.crease_threshold = 0.0
_m = ob_cube.modifiers.new('Solidify', 'SOLIDIFY')
_m.thickness = 1.0
_m.use_rim_only = True
_m.nonmanifold_thickness_mode = 'EVEN'
_m.nonmanifold_boundary_mode = 'FLAT'
ob_light.location = (2.88, 4.474, 7.017)
ob_light.rotation_euler = (0.6286, 0.6331, 1.433)
ob_light.lock_rotations_4d = False
ob_light.empty_display_type = 'ARROWS'
ob_light.color = (0.0, 0.0, 0.0, 0.0)
ob_light.lineart.crease_threshold = 0.0
ob_camera.location = (17.77, -2.05, 4.269)
ob_camera.rotation_euler = (1.354, 0.04177, 1.443)
ob_camera.scale = (1.0, 1.0, 1.0)
ob_camera.lock_rotations_4d = False
ob_camera.empty_display_type = 'ARROWS'
ob_camera.color = (0.0, 0.0, 0.0, 0.0)
ob_camera.display_type = 'WIRE'
ob_camera.lineart.crease_threshold = 0.0
ob_cube_001.location = (0.0, 0.0, 1.941)
ob_cube_001.scale = (3.76, 1.0, 1.0)
ob_cube_001.hide_render = True
ob_plane.location = (0.0, 0.0, 1.778)
ob_plane.scale = (3.921, 1.094, 1.0)
_m = ob_plane.modifiers.new('Solidify', 'SOLIDIFY')
_m.thickness = 0.33
_m = ob_plane.modifiers.new('Subdivision', 'SUBSURF')
_m.levels = 6
_m.render_levels = 6
ob_icosphere.location = (2.836, 0.0, 1.515)
ob_icosphere.scale = (0.2853, 0.2853, 0.2853)
ob_icosphere_001.location = (3.603, 0.2359, 1.069)
ob_icosphere_001.scale = (0.3574, 0.3574, 0.3574)
ob_icosphere_002.location = (3.603, -0.3239, 0.3346)
ob_icosphere_002.scale = (0.4994, 0.4994, 0.4994)
ob_tree_02.location = (-2.629, 3.116, 3.232)
ob_tree_02.scale = (0.4794, 0.4794, 0.3421)
ob_tree_01.location = (-2.135, -1.889, 2.388)
ob_tree_01.scale = (0.2326, 0.2326, 0.1659)
ob_tree_003.location = (-1.483, -3.227, 3.241)
ob_tree_003.scale = (0.4794, 0.4794, 0.3421)

# ---- collection membership
col_collection.objects.link(ob_cube)
col_collection.objects.link(ob_light)
col_collection.objects.link(ob_camera)
col_collection.objects.link(ob_cube_001)
col_collection.objects.link(ob_plane)
col_collection.objects.link(ob_icosphere)
col_collection.objects.link(ob_icosphere_001)
col_collection.objects.link(ob_icosphere_002)
col_collection.objects.link(ob_tree_02)
col_collection.objects.link(ob_tree_01)
col_collection.objects.link(ob_tree_003)

# ---- scene / render settings (as saved in the file)
scene.camera = ob_camera
scene.frame_start = 1; scene.frame_end = 250; scene.frame_set(1)
scene.render.engine = 'BLENDER_EEVEE_NEXT'
scene.cycles.sampling_pattern = 'TABULATED_SOBOL'
scene.cycles.use_light_tree = False
scene.view_settings.view_transform = 'Filmic'
bpy.context.view_layer.update()

